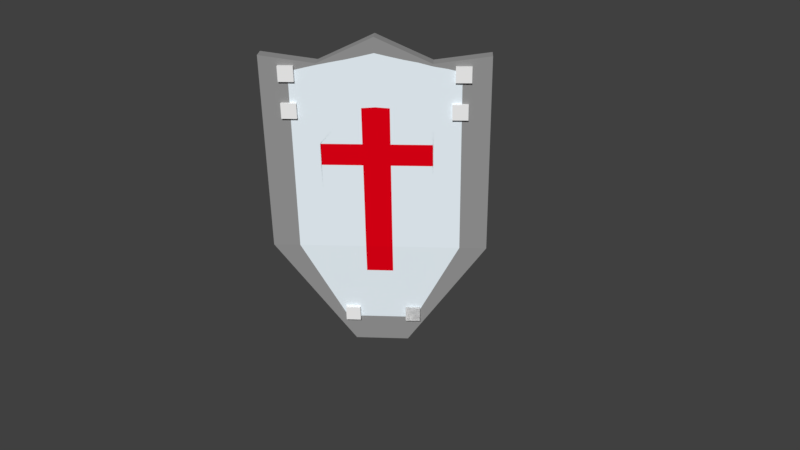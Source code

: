 # Source: TranTheNam_16022413.blend  (saved by Blender 2.79.0; exported with 4.5.12 LTS)
import bpy
from mathutils import Matrix  # noqa: F401  (used for matrix-valued properties, if any)

bpy.ops.wm.read_factory_settings(use_empty=True)
scene = bpy.context.scene
scene.name = 'Scene'

# ---- collections
col_collection_1 = bpy.data.collections.new('Collection 1'); scene.collection.children.link(col_collection_1)

# ---- materials (node trees are filled in below, after node groups)
mat_material = bpy.data.materials.new('Material')
mat_material.alpha_threshold = 0.0
mat_material.use_transparent_shadow = False
mat_material.diffuse_color = (0.307, 0.307, 0.307, 1.0)
mat_material.roughness = 0.5
mat_material.line_color = (0.0, 0.0, 0.0, 1.0)
mat_white_001 = bpy.data.materials.new('WHITE.001')
mat_white_001.alpha_threshold = 0.0
mat_white_001.use_transparent_shadow = False
mat_white_001.diffuse_color = (0.8571, 0.9414, 1.0, 1.0)
mat_white_001.specular_color = (0.6996, 0.7334, 0.8073)
mat_white_001.roughness = 0.5
mat_red = bpy.data.materials.new('RED')
mat_red.alpha_threshold = 0.0
mat_red.use_transparent_shadow = False
mat_red.specular_color = (0.0, 0.0, 0.0)
mat_red.roughness = 0.5
mat_material_002 = bpy.data.materials.new('Material.002')
mat_material_002.alpha_threshold = 0.0
mat_material_002.use_transparent_shadow = False
mat_material_002.diffuse_color = (0.8, 0.0, 0.007831, 1.0)
mat_material_002.roughness = 0.5
mat_material_005 = bpy.data.materials.new('Material.005')
mat_material_005.alpha_threshold = 0.0
mat_material_005.use_transparent_shadow = False
mat_material_005.diffuse_color = (0.9186, 0.9186, 0.9186, 1.0)
mat_material_005.roughness = 0.5

# ---- material node trees

# ---- world
world_world = bpy.data.worlds.new('World'); scene.world = world_world
world_world.color = (0.05088, 0.05088, 0.05088)
world_world.use_sun_shadow = False
world_world.sun_shadow_jitter_overblur = 0.0
world_world.cycles.sampling_method = 'MANUAL'

# ---- cameras
cam_camera = bpy.data.cameras.new('Camera')
cam_camera.clip_end = 100.0
cam_camera.lens = 35.0
cam_camera.sensor_width = 32.0
cam_camera.sensor_height = 18.0
cam_camera.ortho_scale = 7.314
cam_camera.dof.focus_distance = 0.0
cam_camera.dof.aperture_fstop = 128.0

# ---- meshes
me_cube = bpy.data.meshes.new('Cube')
me_cube.from_pydata([(0.2465, 0.2588, -1.36), (0.2465, -0.2588, -1.36), (-0.2465, -0.2588, -1.36), (-0.2465, 0.2588, -1.36), (0.9654, 1.014, 1.022), (0.9654, -1.014, 1.022), (-0.9654, -1.014, 1.022), (-0.9654, 1.014, 1.022), (0.2465, 1.071e-07, -1.36), (3.375e-08, 0.2588, -1.36), (0.9654, 1.014, 0.0), (-2.712e-08, -0.2588, -1.36), (0.9654, -1.014, 0.0), (-0.2465, 1.68e-07, -1.36), (-0.9654, -1.014, 0.0), (-0.9654, 1.014, 0.0), (0.9654, -4.768e-07, 1.154), (2.384e-07, 1.014, 1.022), (-5.364e-07, -1.014, 1.022), (-0.9654, 1.192e-07, 1.154), (1.788e-07, 1.014, 0.0), (-0.9654, 2.384e-07, 0.0), (-2.98e-07, -1.014, 0.0), (0.9654, -2.384e-07, 0.0), (-1.49e-07, -2.384e-07, 1.154), (3.316e-09, 1.375e-07, -1.36), (0.2465, -0.1294, -1.36), (-0.1232, 0.2588, -1.36), (0.9654, 1.014, 0.4827), (-0.1232, -0.2588, -1.36), (0.9654, -1.014, 0.4827), (-0.2465, 0.1294, -1.36), (-0.9654, -1.014, 0.4827), (-0.9654, 1.014, 0.4827), (0.9654, -0.5069, 0.9654), (-0.4827, 1.014, 1.022), (-0.4827, -1.014, 1.022), (-0.9654, 0.5069, 0.9654), (0.2465, 0.1294, -1.36), (0.1232, 0.2588, -1.36), (0.9654, 1.014, -0.4827), (0.1232, -0.2588, -1.36), (0.9654, -1.014, -0.4827), (-0.2465, -0.1294, -1.36), (-0.9654, -1.014, -0.4827), (-0.9654, 1.014, -0.4827), (0.9654, 0.5069, 0.9654), (0.4827, 1.014, 1.022), (0.4827, -1.014, 1.022), (-0.9654, -0.5069, 0.9654), (-0.4827, 1.014, 0.0), (0.4827, 1.014, 0.0), (2.086e-07, 1.014, 0.4827), (1.49e-07, 1.014, -0.4827), (-0.9654, 0.5069, 0.0), (-0.9654, -0.5069, 0.0), (-0.9654, 2.384e-07, -0.4827), (-0.9654, 1.788e-07, 0.4827), (-0.4827, -1.014, 0.0), (0.4827, -1.014, 0.0), (-2.086e-07, -1.014, -0.4827), (-4.172e-07, -1.014, 0.4827), (0.9654, -0.5069, 0.0), (0.9654, 0.5069, 0.0), (0.9654, -1.192e-07, -0.4827), (0.9654, -3.576e-07, 0.4827), (-3.427e-07, -0.5069, 0.9654), (4.47e-08, 0.5069, 0.9654), (0.4827, -3.576e-07, 1.154), (-0.4827, -5.96e-08, 1.154), (-0.1232, 1.528e-07, -1.36), (0.1232, 1.223e-07, -1.36), (1.853e-08, 0.1294, -1.36), (-1.19e-08, -0.1294, -1.36), (0.1232, -0.1294, -1.36), (0.1232, 0.1294, -1.36), (-0.1232, 0.1294, -1.36), (-0.4827, 0.5069, 0.9654), (0.4827, 0.5069, 0.9654), (0.4827, -0.5069, 0.9654), (0.9654, 0.5069, 0.4827), (0.9654, 0.5069, -0.4827), (0.9654, -0.5069, -0.4827), (0.4827, -1.014, 0.4827), (0.4827, -1.014, -0.4827), (-0.4827, -1.014, -0.4827), (-0.9654, -0.5069, 0.4827), (-0.9654, -0.5069, -0.4827), (-0.9654, 0.5069, -0.4827), (0.4827, 1.014, -0.4827), (0.4827, 1.014, 0.4827), (-0.4827, 1.014, 0.4827), (-0.4827, 1.014, -0.4827), (-0.9654, 0.5069, 0.4827), (-0.4827, -1.014, 0.4827), (0.9654, -0.5069, 0.4827), (-0.4827, -0.5069, 0.9654), (-0.1232, -0.1294, -1.36), (0.2465, -0.1941, -1.36), (-0.1848, 0.2588, -1.36), (0.9654, 1.014, 0.7523), (-0.1848, -0.2588, -1.36), (0.9654, -1.014, 0.7523), (-0.2465, 0.1941, -1.36), (-0.9654, -1.014, 0.7523), (-0.9654, 1.014, 0.7523), (0.9654, -0.7604, 0.9936), (-0.724, 1.014, 1.022), (-0.724, -1.014, 1.022), (-0.9654, 0.7604, 0.9936), (0.2465, 0.06471, -1.36), (0.06162, 0.2588, -1.36), (0.9654, 1.014, -0.2413), (0.06162, -0.2588, -1.36), (0.9654, -1.014, -0.2413), (-0.2465, -0.06471, -1.36), (-0.9654, -1.014, -0.2413), (-0.9654, 1.014, -0.2413), (0.9654, 0.2535, 1.059), (0.2413, 1.014, 1.022), (0.2413, -1.014, 1.022), (-0.9654, -0.2535, 1.059), (-0.724, 1.014, 0.0), (0.2413, 1.014, 0.0), (2.235e-07, 1.014, 0.7523), (1.639e-07, 1.014, -0.2413), (-0.9654, 0.7604, 0.0), (-0.9654, -0.2535, 0.0), (-0.6059, 2.032e-07, -0.9215), (-0.9654, 2.086e-07, 0.2413), (-0.724, -1.014, 0.0), (0.2413, -1.014, 0.0), (-1.179e-07, -0.6364, -0.9215), (-3.576e-07, -1.014, 0.2413), (0.9654, -0.7604, 0.0), (0.9654, 0.2535, 0.0), (0.6059, -6.053e-09, -0.9215), (0.9654, -2.98e-07, 0.2413), (-4.396e-07, -0.7604, 0.9936), (-5.215e-08, 0.2535, 1.059), (0.724, -4.172e-07, 1.154), (-0.2413, -1.49e-07, 1.154), (-0.1848, 1.604e-07, -1.36), (0.06162, 1.299e-07, -1.36), (2.614e-08, 0.1941, -1.36), (-4.293e-09, -0.06471, -1.36), (0.2465, -0.06471, -1.36), (-0.06162, 0.2588, -1.36), (0.9654, 1.014, 0.2413), (-0.06162, -0.2588, -1.36), (0.9654, -1.014, 0.2413), (-0.2465, 0.06471, -1.36), (-0.9654, -1.014, 0.2413), (-0.9654, 1.014, 0.2413), (0.9654, -0.2535, 1.059), (-0.2413, 1.014, 1.022), (-0.2413, -1.014, 1.022), (-0.9654, 0.2535, 1.059), (0.2465, 0.1941, -1.36), (0.1848, 0.2588, -1.36), (0.6059, 0.6364, -0.9215), (0.1848, -0.2588, -1.36), (0.6059, -0.6364, -0.9215), (-0.2465, -0.1941, -1.36), (-0.6059, -0.6364, -0.9215), (-0.6059, 0.6364, -0.9215), (0.9654, 0.7604, 0.9936), (0.724, 1.014, 1.022), (0.724, -1.014, 1.022), (-0.9654, -0.7604, 0.9936), (-0.2413, 1.014, 0.0), (0.724, 1.014, 0.0), (1.937e-07, 1.014, 0.2413), (9.138e-08, 0.6364, -0.9215), (-0.9654, 0.2535, 0.0), (-0.9654, -0.7604, 0.0), (-0.9654, 2.384e-07, -0.2413), (-0.9654, 1.49e-07, 0.8181), (-0.2413, -1.014, 0.0), (0.724, -1.014, 0.0), (-2.533e-07, -1.014, -0.2413), (-4.768e-07, -1.014, 0.7523), (0.9654, -0.2535, 0.0), (0.9654, 0.7604, 0.0), (0.9654, -1.788e-07, -0.2413), (0.9654, -4.172e-07, 0.8181), (-2.459e-07, -0.2535, 1.059), (1.416e-07, 0.7604, 0.9936), (0.2413, -2.98e-07, 1.154), (-0.724, 2.98e-08, 1.154), (-0.06162, 1.451e-07, -1.36), (0.1848, 1.147e-07, -1.36), (1.092e-08, 0.06471, -1.36), (-1.951e-08, -0.1941, -1.36), (0.06162, -0.1294, -1.36), (0.1848, -0.1294, -1.36), (0.1232, -0.06471, -1.36), (0.1232, -0.1941, -1.36), (0.06162, 0.1294, -1.36), (0.1848, 0.1294, -1.36), (0.1232, 0.1941, -1.36), (0.1232, 0.06471, -1.36), (-0.1848, 0.1294, -1.36), (-0.06162, 0.1294, -1.36), (-0.1232, 0.1941, -1.36), (-0.1232, 0.06471, -1.36), (-0.4827, 0.2535, 1.059), (-0.4827, 0.7604, 0.9936), (-0.2413, 0.5069, 0.9654), (-0.724, 0.5069, 0.9654), (0.4827, 0.2535, 1.059), (0.4827, 0.7604, 0.9936), (0.724, 0.5069, 0.9654), (0.2413, 0.5069, 0.9654), (0.4827, -0.7604, 0.9936), (0.4827, -0.2535, 1.059), (0.724, -0.5069, 0.9654), (0.2413, -0.5069, 0.9654), (0.9654, 0.2535, 0.4827), (0.9654, 0.7604, 0.4827), (0.9654, 0.5069, 0.2413), (0.9654, 0.5069, 0.724), (0.9654, 0.2535, -0.4827), (0.9654, 0.7604, -0.4827), (0.6059, 0.3182, -0.9215), (0.9654, 0.5069, -0.2413), (0.9654, -0.7604, -0.4827), (0.9654, -0.2535, -0.4827), (0.6059, -0.3182, -0.9215), (0.9654, -0.5069, -0.2413), (0.2413, -1.014, 0.4827), (0.724, -1.014, 0.4827), (0.4827, -1.014, 0.2413), (0.4827, -1.014, 0.7523), (0.2413, -1.014, -0.4827), (0.724, -1.014, -0.4827), (0.303, -0.6364, -0.9215), (0.4827, -1.014, -0.2413), (-0.724, -1.014, -0.4827), (-0.2413, -1.014, -0.4827), (-0.303, -0.6364, -0.9215), (-0.4827, -1.014, -0.2413), (-0.9654, -0.2535, 0.4827), (-0.9654, -0.7604, 0.4827), (-0.9654, -0.5069, 0.2413), (-0.9654, -0.5069, 0.724), (-0.9654, -0.2535, -0.4827), (-0.9654, -0.7604, -0.4827), (-0.6059, -0.3182, -0.9215), (-0.9654, -0.5069, -0.2413), (-0.9654, 0.7604, -0.4827), (-0.9654, 0.2535, -0.4827), (-0.6059, 0.3182, -0.9215), (-0.9654, 0.5069, -0.2413), (0.2413, 1.014, -0.4827), (0.724, 1.014, -0.4827), (0.4827, 1.014, -0.2413), (0.303, 0.6364, -0.9215), (0.2413, 1.014, 0.4827), (0.724, 1.014, 0.4827), (0.4827, 1.014, 0.7523), (0.4827, 1.014, 0.2413), (-0.724, 1.014, 0.4827), (-0.2413, 1.014, 0.4827), (-0.4827, 1.014, 0.7523), (-0.4827, 1.014, 0.2413), (-0.724, 1.014, -0.4827), (-0.2413, 1.014, -0.4827), (-0.4827, 1.014, -0.2413), (-0.303, 0.6364, -0.9215), (-0.9654, 0.7604, 0.4827), (-0.9654, 0.2535, 0.4827), (-0.9654, 0.5069, 0.2413), (-0.9654, 0.5069, 0.724), (-0.724, -1.014, 0.4827), (-0.2413, -1.014, 0.4827), (-0.4827, -1.014, 0.2413), (-0.4827, -1.014, 0.7523), (0.9654, -0.7604, 0.4827), (0.9654, -0.2535, 0.4827), (0.9654, -0.5069, 0.2413), (0.9654, -0.5069, 0.724), (-0.4827, -0.7604, 0.9936), (-0.4827, -0.2535, 1.059), (-0.2413, -0.5069, 0.9654), (-0.724, -0.5069, 0.9654), (-0.1848, -0.1294, -1.36), (-0.06162, -0.1294, -1.36), (-0.1232, -0.06471, -1.36), (-0.1232, -0.1941, -1.36), (-0.06162, -0.1941, -1.36), (-0.06162, -0.06471, -1.36), (-0.1848, -0.06471, -1.36), (-0.724, -0.2535, 1.059), (-0.2413, -0.2535, 1.059), (-0.2413, -0.7604, 0.9936), (0.9654, -0.2535, 0.7711), (0.9654, -0.2535, 0.2413), (0.9654, -0.7604, 0.2413), (-0.2413, -1.014, 0.7523), (-0.2413, -1.014, 0.2413), (-0.724, -1.014, 0.2413), (-0.9654, 0.2535, 0.7711), (-0.9654, 0.2535, 0.2413), (-0.9654, 0.7604, 0.2413), (-0.1515, 0.6364, -0.9215), (-0.2413, 1.014, -0.2413), (-0.724, 1.014, -0.2413), (-0.2413, 1.014, 0.2413), (-0.2413, 1.014, 0.7523), (-0.724, 1.014, 0.7523), (0.724, 1.014, 0.2413), (0.724, 1.014, 0.7523), (0.2413, 1.014, 0.7523), (0.4544, 0.6364, -0.9215), (0.724, 1.014, -0.2413), (0.2413, 1.014, -0.2413), (-0.9654, 0.2535, -0.2413), (-0.6059, 0.1591, -0.9215), (-0.6059, 0.4773, -0.9215), (-0.9654, -0.7604, -0.2413), (-0.6059, -0.4773, -0.9215), (-0.6059, -0.1591, -0.9215), (-0.9654, -0.7604, 0.7381), (-0.9654, -0.7604, 0.2413), (-0.9654, -0.2535, 0.2413), (-0.2413, -1.014, -0.2413), (-0.1515, -0.6364, -0.9215), (-0.4544, -0.6364, -0.9215), (0.724, -1.014, -0.2413), (0.4544, -0.6364, -0.9215), (0.1515, -0.6364, -0.9215), (0.724, -1.014, 0.7523), (0.724, -1.014, 0.2413), (0.2413, -1.014, 0.2413), (0.9654, -0.2535, -0.2413), (0.6059, -0.1591, -0.9215), (0.6059, -0.4773, -0.9215), (0.9654, 0.7604, -0.2413), (0.6059, 0.4773, -0.9215), (0.6059, 0.1591, -0.9215), (0.9654, 0.7604, 0.7381), (0.9654, 0.7604, 0.2413), (0.9654, 0.2535, 0.2413), (0.2413, -0.2535, 1.059), (0.724, -0.2535, 1.059), (0.724, -0.7604, 0.9936), (0.2413, 0.7604, 0.9936), (0.724, 0.7604, 0.9936), (0.724, 0.2535, 1.059), (-0.724, 0.7604, 0.9936), (-0.2413, 0.7604, 0.9936), (-0.2413, 0.2535, 1.059), (-0.06162, 0.06471, -1.36), (-0.06162, 0.1941, -1.36), (-0.1848, 0.1941, -1.36), (0.1848, 0.06471, -1.36), (0.1848, 0.1941, -1.36), (0.06162, 0.1941, -1.36), (0.1848, -0.1941, -1.36), (0.1848, -0.06471, -1.36), (0.06162, -0.06471, -1.36), (0.06162, -0.1941, -1.36), (0.06162, 0.06471, -1.36), (-0.1848, 0.06471, -1.36), (-0.724, 0.2535, 1.059), (0.2413, 0.2535, 1.059), (0.2413, -0.7604, 0.9936), (0.9654, 0.2535, 0.7711), (0.9654, 0.2535, -0.2413), (0.9654, -0.7604, -0.2413), (0.2413, -1.014, 0.7523), (0.2413, -1.014, -0.2413), (-0.724, -1.014, -0.2413), (-0.9654, -0.2535, 0.7711), (-0.9654, -0.2535, -0.2413), (-0.9654, 0.7604, -0.2413), (0.1515, 0.6364, -0.9215), (0.2413, 1.014, 0.2413), (-0.724, 1.014, 0.2413), (-0.4544, 0.6364, -0.9215), (-0.9654, 0.7604, 0.7381), (-0.724, -1.014, 0.7523), (0.9654, -0.7604, 0.7381), (-0.724, -0.7604, 0.9936), (-0.1848, -0.1941, -1.36), (0.2465, -0.2265, -1.36), (-0.2157, 0.2588, -1.36), (0.9654, 1.014, 0.887), (-0.2157, -0.2588, -1.36), (0.9654, -1.014, 0.887), (-0.2465, 0.2265, -1.36), (-0.9654, -1.014, 0.887), (-0.9654, 1.014, 0.887), (0.9654, -0.8871, 1.008), (-0.8447, 1.014, 1.022), (-0.8447, -1.014, 1.022), (-0.9654, 0.8871, 1.008), (0.2465, 0.03236, -1.36), (0.03081, 0.2588, -1.36), (0.9654, 1.014, -0.1207), (0.03081, -0.2588, -1.36), (0.9654, -1.014, -0.1207), (-0.2465, -0.03236, -1.36), (-0.9654, -1.014, -0.1207), (-0.9654, 1.014, -0.1207), (0.9654, 0.1267, 1.106), (0.1207, 1.014, 1.022), (0.1207, -1.014, 1.022), (-0.9654, -0.1267, 1.106), (-0.8447, 1.014, 0.0), (0.1207, 1.014, 0.0), (2.31e-07, 1.014, 0.887), (1.714e-07, 1.014, -0.1207), (-0.9654, 0.8871, 0.0), (-0.9654, -0.1267, 0.0), (-0.4262, 1.856e-07, -1.141), (-0.9654, 2.235e-07, 0.1207), (-0.8447, -1.014, 0.0), (0.1207, -1.014, 0.0), (-7.249e-08, -0.4476, -1.141), (-3.278e-07, -1.014, 0.1207), (0.9654, -0.8871, 0.0), (0.9654, 0.1267, 0.0), (0.4262, 5.052e-08, -1.141), (0.9654, -2.682e-07, 0.1207), (-4.88e-07, -0.8871, 1.008), (-1.006e-07, 0.1267, 1.106), (0.8447, -4.47e-07, 1.154), (-0.1207, -1.937e-07, 1.154), (-0.2157, 1.642e-07, -1.36), (0.03081, 1.337e-07, -1.36), (2.995e-08, 0.2265, -1.36), (-4.882e-10, -0.03236, -1.36), (0.2465, -0.09707, -1.36), (-0.09242, 0.2588, -1.36), (0.9654, 1.014, 0.362), (-0.09242, -0.2588, -1.36), (0.9654, -1.014, 0.362), (-0.2465, 0.09707, -1.36), (-0.9654, -1.014, 0.362), (-0.9654, 1.014, 0.362), (0.9654, -0.3802, 1.012), (-0.362, 1.014, 1.022), (-0.362, -1.014, 1.022), (-0.9654, 0.3802, 1.012), (0.2465, 0.1618, -1.36), (0.154, 0.2588, -1.36), (0.7856, 0.8251, -0.7021), (0.154, -0.2588, -1.36), (0.7856, -0.8251, -0.7021), (-0.2465, -0.1618, -1.36), (-0.7856, -0.8251, -0.7021), (-0.7856, 0.8251, -0.7021), (0.9654, 0.6337, 0.9795), (0.6034, 1.014, 1.022), (0.6034, -1.014, 1.022), (-0.9654, -0.6337, 0.9795), (-0.362, 1.014, 0.0), (0.6034, 1.014, 0.0), (2.012e-07, 1.014, 0.362), (1.202e-07, 0.8251, -0.7021), (-0.9654, 0.3802, 0.0), (-0.9654, -0.6337, 0.0), (-0.9654, 2.384e-07, -0.362), (-0.9654, -0.00019, 0.6459), (-0.362, -1.014, 0.0), (0.6034, -1.014, 0.0), (-2.31e-07, -1.014, -0.362), (-4.47e-07, -1.014, 0.6175), (0.9654, -0.3802, 0.0), (0.9654, 0.6337, 0.0), (0.9654, -1.49e-07, -0.362), (0.9654, -3.874e-07, 0.6504), (-2.943e-07, -0.3802, 1.012), (9.313e-08, 0.6337, 0.9795), (0.362, -3.278e-07, 1.154), (-0.6034, -1.49e-08, 1.154), (-0.09242, 1.49e-07, -1.36), (0.154, 1.185e-07, -1.36), (1.473e-08, 0.09707, -1.36), (-1.571e-08, -0.1618, -1.36), (0.03081, -0.1294, -1.36), (0.154, -0.1294, -1.36), (0.1232, -0.03236, -1.36), (0.1232, -0.1618, -1.36), (0.03081, 0.1294, -1.36), (0.154, 0.1294, -1.36), (0.1232, 0.2265, -1.36), (0.1232, 0.09707, -1.36), (-0.2157, 0.1294, -1.36), (-0.09242, 0.1294, -1.36), (-0.1232, 0.2265, -1.36), (-0.1232, 0.09707, -1.36), (-0.4827, 0.1267, 1.106), (-0.4827, 0.6337, 0.9795), (-0.1207, 0.5069, 0.9654), (-0.6034, 0.5069, 0.9654), (0.4827, 0.1267, 1.106), (0.4827, 0.6337, 0.9795), (0.8447, 0.5069, 0.9654), (0.362, 0.5069, 0.9654), (0.4827, -0.8871, 1.008), (0.4827, -0.3802, 1.012), (0.8447, -0.5069, 0.9654), (0.362, -0.5069, 0.9654), (0.9654, 0.1267, 0.4827), (0.9654, 0.6337, 0.4827), (0.9654, 0.5069, 0.1207), (0.9654, 0.5069, 0.6034), (0.9654, 0.1267, -0.4827), (0.9654, 0.6337, -0.4827), (0.4262, 0.2238, -1.141), (0.9654, 0.5069, -0.362), (0.9654, -0.8871, -0.4827), (0.9654, -0.3802, -0.4827), (0.4262, -0.2238, -1.141), (0.9654, -0.5069, -0.362), (0.1207, -1.014, 0.4827), (0.6034, -1.014, 0.4827), (0.4827, -1.014, 0.1207), (0.4827, -1.014, 0.6175), (0.1207, -1.014, -0.4827), (0.6034, -1.014, -0.4827), (0.2131, -0.4476, -1.141), (0.4827, -1.014, -0.362), (-0.8447, -1.014, -0.4827), (-0.362, -1.014, -0.4827), (-0.2131, -0.4476, -1.141), (-0.4827, -1.014, -0.362), (-0.9654, -0.1267, 0.4827), (-0.9654, -0.6337, 0.4827), (-0.9654, -0.5069, 0.1207), (-0.9654, -0.5069, 0.6034), (-0.9654, -0.1267, -0.4827), (-0.9654, -0.6337, -0.4827), (-0.4262, -0.2238, -1.141), (-0.9654, -0.5069, -0.362), (-0.9654, 0.8871, -0.4827), (-0.9654, 0.3802, -0.4827), (-0.4262, 0.2238, -1.141), (-0.9654, 0.5069, -0.362), (0.1207, 1.014, -0.4827), (0.6034, 1.014, -0.4827), (0.4827, 1.014, -0.1207), (0.3928, 0.8251, -0.7021), (0.1207, 1.014, 0.4827), (0.6034, 1.014, 0.4827), (0.4827, 1.014, 0.887), (0.4827, 1.014, 0.362), (-0.8447, 1.014, 0.4827), (-0.362, 1.014, 0.4827), (-0.4827, 1.014, 0.887), (-0.4827, 1.014, 0.362), (-0.8447, 1.014, -0.4827), (-0.362, 1.014, -0.4827), (-0.4827, 1.014, -0.1207), (-0.3928, 0.8251, -0.7021), (-0.9654, 0.8871, 0.4827), (-0.9654, 0.3802, 0.4827), (-0.9654, 0.5069, 0.195), (-0.9654, 0.5069, 0.6034), (-0.8447, -1.014, 0.4827), (-0.362, -1.014, 0.4827), (-0.4827, -1.014, 0.1207), (-0.4827, -1.014, 0.6175), (0.9654, -0.8871, 0.4827), (0.9654, -0.3802, 0.4827), (0.9654, -0.5069, 0.1207), (0.9654, -0.5069, 0.6034), (-0.4827, -0.8871, 1.008), (-0.4827, -0.3802, 1.012), (-0.1207, -0.5069, 0.9654), (-0.6034, -0.5069, 0.9654), (-0.2157, -0.1294, -1.36), (-0.09242, -0.1294, -1.36), (-0.1232, -0.03236, -1.36), (-0.1232, -0.1618, -1.36), (0.2465, -0.1618, -1.36), (-0.154, 0.2588, -1.36), (0.9654, 1.014, 0.6175), (-0.154, -0.2588, -1.36), (0.9654, -1.014, 0.6175), (-0.2465, 0.1618, -1.36), (-0.9654, -1.014, 0.6175), (-0.9654, 1.014, 0.6175), (0.9654, -0.6337, 0.9795), (-0.6034, 1.014, 1.022), (-0.6034, -1.014, 1.022), (-0.9654, 0.6337, 0.9795), (0.2465, 0.09707, -1.36), (0.09242, 0.2588, -1.36), (0.9654, 1.014, -0.362), (0.09242, -0.2588, -1.36), (0.9654, -1.014, -0.362), (-0.2465, -0.09707, -1.36), (-0.9654, -1.014, -0.362), (-0.9654, 1.014, -0.362), (0.9654, 0.3802, 1.012), (0.362, 1.014, 1.022), (0.362, -1.014, 1.022), (-0.9654, -0.3802, 1.012), (-0.6034, 1.014, 0.0), (0.362, 1.014, 0.0), (2.161e-07, 1.014, 0.6175), (1.565e-07, 1.014, -0.362), (-0.9654, 0.6337, 0.0), (-0.9654, -0.3802, 0.0), (-0.7856, 2.208e-07, -0.7021), (-0.9654, 1.937e-07, 0.362), (-0.6034, -1.014, 0.0), (0.362, -1.014, 0.0), (-1.632e-07, -0.8251, -0.7021), (-3.874e-07, -1.014, 0.362), (0.9654, -0.6337, 0.0), (0.9654, 0.3802, 0.0), (0.7856, -6.263e-08, -0.7021), (0.9654, -3.278e-07, 0.362), (-3.912e-07, -0.6337, 0.9795), (-3.725e-09, 0.3802, 1.012), (0.6034, -3.874e-07, 1.154), (-0.362, -1.043e-07, 1.154), (-0.154, 1.566e-07, -1.36), (0.09242, 1.261e-07, -1.36), (2.234e-08, 0.1618, -1.36), (-8.097e-09, -0.09707, -1.36), (0.2465, -0.03236, -1.36), (-0.03081, 0.2588, -1.36), (0.9654, 1.014, 0.1207), (-0.03081, -0.2588, -1.36), (0.9654, -1.014, 0.1207), (-0.2465, 0.03236, -1.36), (-0.9654, -1.014, 0.1207), (-0.9654, 1.014, 0.1207), (0.9654, -0.1267, 1.106), (-0.1207, 1.014, 1.022), (-0.1207, -1.014, 1.022), (-0.9654, 0.1267, 1.106), (0.2465, 0.2265, -1.36), (0.2157, 0.2588, -1.36), (0.4262, 0.4476, -1.141), (0.2157, -0.2588, -1.36), (0.4262, -0.4476, -1.141), (-0.2465, -0.2265, -1.36), (-0.4262, -0.4476, -1.141), (-0.4262, 0.4476, -1.141), (0.9654, 0.8871, 1.008), (0.8447, 1.014, 1.022), (0.8447, -1.014, 1.022), (-0.9654, -0.8871, 1.008), (-0.1207, 1.014, 0.0), (0.8447, 1.014, 0.0), (1.863e-07, 1.014, 0.1207), (6.257e-08, 0.4476, -1.141), (-0.9654, 0.1267, 0.0), (-0.9654, -0.8871, 0.0), (-0.9654, 2.384e-07, -0.1207), (-0.9654, 1.341e-07, 1.04), (-0.1207, -1.014, 0.0), (0.8447, -1.014, 0.0), (-2.757e-07, -1.014, -0.1207), (-5.066e-07, -1.014, 0.887), (0.9654, -0.1267, 0.0), (0.9654, 0.8871, 0.0), (0.9654, -2.086e-07, -0.1207), (0.9654, -4.47e-07, 0.9858), (-1.974e-07, -0.1267, 1.106), (1.9e-07, 0.8871, 1.008), (0.1207, -2.682e-07, 1.154), (-0.8447, 7.451e-08, 1.154), (-0.03081, 1.413e-07, -1.36), (0.2157, 1.109e-07, -1.36), (7.12e-09, 0.03236, -1.36), (-2.331e-08, -0.2265, -1.36), (0.09242, -0.1294, -1.36), (0.2157, -0.1294, -1.36), (0.1232, -0.09707, -1.36), (0.1232, -0.2265, -1.36), (0.09242, 0.1294, -1.36), (0.2157, 0.1294, -1.36), (0.1232, 0.1618, -1.36), (0.1232, 0.03236, -1.36), (-0.154, 0.1294, -1.36), (-0.03081, 0.1294, -1.36), (-0.1232, 0.1618, -1.36), (-0.1232, 0.03236, -1.36), (-0.4827, 0.3802, 1.012), (-0.4827, 0.8871, 1.008), (-0.362, 0.5069, 0.9654), (-0.8447, 0.5069, 0.9654), (0.4827, 0.3802, 1.012), (0.4827, 0.8871, 1.008), (0.6034, 0.5069, 0.9654), (0.1207, 0.5069, 0.9654), (0.4827, -0.6337, 0.9795), (0.4827, -0.1267, 1.106), (0.6034, -0.5069, 0.9654), (0.1207, -0.5069, 0.9654), (0.9654, 0.3802, 0.4827), (0.9654, 0.8871, 0.4827), (0.9654, 0.5069, 0.362), (0.9654, 0.5069, 0.8447), (0.9654, 0.3802, -0.4827), (0.9654, 0.8871, -0.4827), (0.7856, 0.4126, -0.7021), (0.9654, 0.5069, -0.1207), (0.9654, -0.6337, -0.4827), (0.9654, -0.1267, -0.4827), (0.7856, -0.4126, -0.7021), (0.9654, -0.5069, -0.1207), (0.362, -1.014, 0.4827), (0.8447, -1.014, 0.4827), (0.4827, -1.014, 0.362), (0.4827, -1.014, 0.887), (0.362, -1.014, -0.4827), (0.8447, -1.014, -0.4827), (0.3928, -0.8251, -0.7021), (0.4827, -1.014, -0.1207), (-0.6034, -1.014, -0.4827), (-0.1207, -1.014, -0.4827), (-0.3928, -0.8251, -0.7021), (-0.4827, -1.014, -0.1207), (-0.9654, -0.3802, 0.4827), (-0.9654, -0.8871, 0.4827), (-0.9654, -0.5069, 0.362), (-0.9654, -0.5069, 0.9472), (-0.9654, -0.3802, -0.4827), (-0.9654, -0.8871, -0.4827), (-0.7856, -0.4126, -0.7021), (-0.9654, -0.5069, -0.1207), (-0.9654, 0.6337, -0.4827), (-0.9654, 0.1267, -0.4827), (-0.7856, 0.4126, -0.7021), (-0.9654, 0.5069, -0.1207), (0.362, 1.014, -0.4827), (0.8447, 1.014, -0.4827), (0.4827, 1.014, -0.362), (0.2131, 0.4476, -1.141), (0.362, 1.014, 0.4827), (0.8447, 1.014, 0.4827), (0.4827, 1.014, 0.6175), (0.4827, 1.014, 0.1207), (-0.6034, 1.014, 0.4827), (-0.1207, 1.014, 0.4827), (-0.4827, 1.014, 0.6175), (-0.4827, 1.014, 0.1207), (-0.6034, 1.014, -0.4827), (-0.1207, 1.014, -0.4827), (-0.4827, 1.014, -0.362), (-0.2131, 0.4476, -1.141), (-0.9654, 0.6337, 0.4827), (-0.9654, 0.1267, 0.4827), (-0.9654, 0.5069, 0.362), (-0.9654, 0.5069, 0.9536), (-0.6034, -1.014, 0.4827), (-0.1207, -1.014, 0.4827), (-0.4827, -1.014, 0.362), (-0.4827, -1.014, 0.887), (0.9654, -0.6337, 0.4827), (0.9654, -0.1267, 0.4827), (0.9654, -0.5069, 0.362), (0.9654, -0.5069, 0.8447), (-0.4827, -0.6337, 0.9795), (-0.4827, -0.1267, 1.106), (-0.362, -0.5069, 0.9654), (-0.8447, -0.5069, 0.9654), (-0.154, -0.1294, -1.36), (-0.03081, -0.1294, -1.36), (-0.1232, -0.09707, -1.36), (-0.1232, -0.2265, -1.36), (-0.09242, -0.1941, -1.36), (-0.03081, -0.1941, -1.36), (-0.06162, -0.1618, -1.36), (-0.06162, -0.2265, -1.36), (-0.09242, -0.06471, -1.36), (-0.03081, -0.06471, -1.36), (-0.06162, -0.03236, -1.36), (-0.06162, -0.09707, -1.36), (-0.2157, -0.06471, -1.36), (-0.154, -0.06471, -1.36), (-0.1848, -0.03236, -1.36), (-0.1848, -0.09707, -1.36), (-0.724, -0.3802, 1.012), (-0.724, -0.1267, 1.106), (-0.6034, -0.2535, 1.059), (-0.8447, -0.2535, 1.059), (-0.2413, -0.3802, 1.012), (-0.2413, -0.1267, 1.106), (-0.1207, -0.2535, 1.059), (-0.362, -0.2535, 1.059), (-0.2413, -0.8871, 1.008), (-0.2413, -0.6337, 0.9795), (-0.1207, -0.7604, 0.9936), (-0.362, -0.7604, 0.9936), (0.9654, -0.3802, 0.7475), (0.9654, -0.1267, 0.7946), (0.9654, -0.2535, 0.6269), (0.9654, -0.2535, 0.9152), (0.9654, -0.3802, 0.2413), (0.9654, -0.1267, 0.2413), (0.9654, -0.2535, 0.1207), (0.9654, -0.2535, 0.362), (0.9654, -0.8871, 0.2413), (0.9654, -0.6337, 0.2413), (0.9654, -0.7604, 0.1207), (0.9654, -0.7604, 0.362), (-0.362, -1.014, 0.7523), (-0.1207, -1.014, 0.7523), (-0.2413, -1.014, 0.6175), (-0.2413, -1.014, 0.887), (-0.362, -1.014, 0.2413), (-0.1207, -1.014, 0.2413), (-0.2413, -1.014, 0.1207), (-0.2413, -1.014, 0.362), (-0.8447, -1.014, 0.2413), (-0.6034, -1.014, 0.2413), (-0.724, -1.014, 0.1207), (-0.724, -1.014, 0.362), (-0.9654, 0.3802, 0.7475), (-0.9654, 0.1267, 0.7946), (-0.9654, 0.2535, 0.6269), (-0.9654, 0.2535, 0.9932), (-0.9654, 0.5104, 0.2413), (-0.9654, 0.1267, 0.2413), (-0.9654, 0.2535, 0.195), (-0.9654, 0.2535, 0.362), (-0.9654, 0.8871, 0.2413), (-0.9654, 0.6337, 0.2413), (-0.9654, 0.7604, 0.1207), (-0.9654, 0.7604, 0.362), (-0.2272, 0.6364, -0.9215), (-0.07574, 0.6364, -0.9215), (-0.1964, 0.8251, -0.7021), (-0.1065, 0.4476, -1.141), (-0.362, 1.014, -0.2413), (-0.1207, 1.014, -0.2413), (-0.2413, 1.014, -0.1207), (-0.2413, 1.014, -0.362), (-0.8447, 1.014, -0.2413), (-0.6034, 1.014, -0.2413), (-0.724, 1.014, -0.1207), (-0.724, 1.014, -0.362), (-0.362, 1.014, 0.2413), (-0.1207, 1.014, 0.2413), (-0.2413, 1.014, 0.362), (-0.2413, 1.014, 0.1207), (-0.362, 1.014, 0.7523), (-0.1207, 1.014, 0.7523), (-0.2413, 1.014, 0.887), (-0.2413, 1.014, 0.6175), (-0.8447, 1.014, 0.7523), (-0.6034, 1.014, 0.7523), (-0.724, 1.014, 0.887), (-0.724, 1.014, 0.6175), (0.6034, 1.014, 0.2413), (0.8447, 1.014, 0.2413), (0.724, 1.014, 0.362), (0.724, 1.014, 0.1207), (0.6034, 1.014, 0.7523), (0.8447, 1.014, 0.7523), (0.724, 1.014, 0.887), (0.724, 1.014, 0.6175), (0.1207, 1.014, 0.7523), (0.362, 1.014, 0.7523), (0.2413, 1.014, 0.887), (0.2413, 1.014, 0.6175), (0.3787, 0.6364, -0.9215), (0.5302, 0.6364, -0.9215), (0.5892, 0.8251, -0.7021), (0.3196, 0.4476, -1.141), (0.6034, 1.014, -0.2413), (0.8447, 1.014, -0.2413), (0.724, 1.014, -0.1207), (0.724, 1.014, -0.362), (0.1207, 1.014, -0.2413), (0.362, 1.014, -0.2413), (0.2413, 1.014, -0.1207), (0.2413, 1.014, -0.362), (-0.9654, 0.3802, -0.2413), (-0.9654, 0.1267, -0.2413), (-0.9654, 0.2535, -0.362), (-0.9654, 0.2535, -0.1207), (-0.6059, 0.2386, -0.9215), (-0.6059, 0.07955, -0.9215), (-0.4262, 0.1119, -1.141), (-0.7856, 0.2063, -0.7021), (-0.6059, 0.5568, -0.9215), (-0.6059, 0.3977, -0.9215), (-0.4262, 0.3357, -1.141), (-0.7856, 0.6188, -0.7021), (-0.9654, -0.6337, -0.2413), (-0.9654, -0.8871, -0.2413), (-0.9654, -0.7604, -0.362), (-0.9654, -0.7604, -0.1207), (-0.6059, -0.3977, -0.9215), (-0.6059, -0.5568, -0.9215), (-0.4262, -0.3357, -1.141), (-0.7856, -0.6188, -0.7021), (-0.6059, -0.07955, -0.9215), (-0.6059, -0.2386, -0.9215), (-0.4262, -0.1119, -1.141), (-0.7856, -0.2063, -0.7021), (-0.9654, -0.6337, 0.7311), (-0.9654, -0.8871, 0.7452), (-0.9654, -0.7604, 0.6104), (-0.9654, -0.7604, 0.9054), (-0.9654, -0.6337, 0.2413), (-0.9654, -0.8871, 0.2413), (-0.9654, -0.7604, 0.1207), (-0.9654, -0.7604, 0.362), (-0.9654, -0.1267, 0.2413), (-0.9654, -0.5106, 0.2413), (-0.9654, -0.2535, 0.195), (-0.9654, -0.2535, 0.362), (-0.362, -1.014, -0.2413), (-0.1207, -1.014, -0.2413), (-0.2413, -1.014, -0.362), (-0.2413, -1.014, -0.1207), (-0.2272, -0.6364, -0.9215), (-0.07574, -0.6364, -0.9215), (-0.1065, -0.4476, -1.141), (-0.1964, -0.8251, -0.7021), (-0.5302, -0.6364, -0.9215), (-0.3787, -0.6364, -0.9215), (-0.3196, -0.4476, -1.141), (-0.5892, -0.8251, -0.7021), (0.6034, -1.014, -0.2413), (0.8447, -1.014, -0.2413), (0.724, -1.014, -0.362), (0.724, -1.014, -0.1207), (0.3787, -0.6364, -0.9215), (0.5302, -0.6364, -0.9215), (0.3196, -0.4476, -1.141), (0.5892, -0.8251, -0.7021), (0.07574, -0.6364, -0.9215), (0.2272, -0.6364, -0.9215), (0.1065, -0.4476, -1.141), (0.1964, -0.8251, -0.7021), (0.6034, -1.014, 0.7523), (0.8447, -1.014, 0.7523), (0.724, -1.014, 0.6175), (0.724, -1.014, 0.887), (0.6034, -1.014, 0.2413), (0.8447, -1.014, 0.2413), (0.724, -1.014, 0.1207), (0.724, -1.014, 0.362), (0.1207, -1.014, 0.2413), (0.362, -1.014, 0.2413), (0.2413, -1.014, 0.1207), (0.2413, -1.014, 0.362), (0.9654, -0.3802, -0.2413), (0.9654, -0.1267, -0.2413), (0.9654, -0.2535, -0.362), (0.9654, -0.2535, -0.1207), (0.6059, -0.2386, -0.9215), (0.6059, -0.07955, -0.9215), (0.4262, -0.1119, -1.141), (0.7856, -0.2063, -0.7021), (0.6059, -0.5568, -0.9215), (0.6059, -0.3977, -0.9215), (0.4262, -0.3357, -1.141), (0.7856, -0.6188, -0.7021), (0.9654, 0.6337, -0.2413), (0.9654, 0.8871, -0.2413), (0.9654, 0.7604, -0.362), (0.9654, 0.7604, -0.1207), (0.6059, 0.3977, -0.9215), (0.6059, 0.5568, -0.9215), (0.4262, 0.3357, -1.141), (0.7856, 0.6188, -0.7021), (0.6059, 0.07955, -0.9215), (0.6059, 0.2386, -0.9215), (0.4262, 0.1119, -1.141), (0.7856, 0.2063, -0.7021), (0.9654, 0.6337, 0.7311), (0.9654, 0.8871, 0.7452), (0.9654, 0.7604, 0.6104), (0.9654, 0.7604, 0.8659), (0.9654, 0.6337, 0.2413), (0.9654, 0.8871, 0.2413), (0.9654, 0.7604, 0.1207), (0.9654, 0.7604, 0.362), (0.9654, 0.1267, 0.2413), (0.9654, 0.3802, 0.2413), (0.9654, 0.2535, 0.1207), (0.9654, 0.2535, 0.362), (0.2413, -0.3802, 1.012), (0.2413, -0.1267, 1.106), (0.362, -0.2535, 1.059), (0.1207, -0.2535, 1.059), (0.724, -0.3802, 1.012), (0.724, -0.1267, 1.106), (0.8447, -0.2535, 1.059), (0.6034, -0.2535, 1.059), (0.724, -0.8871, 1.008), (0.724, -0.6337, 0.9795), (0.8447, -0.7604, 0.9936), (0.6034, -0.7604, 0.9936), (0.2413, 0.6337, 0.9795), (0.2413, 0.8871, 1.008), (0.362, 0.7604, 0.9936), (0.1207, 0.7604, 0.9936), (0.724, 0.6337, 0.9795), (0.724, 0.8871, 1.008), (0.8447, 0.7604, 0.9936), (0.6034, 0.7604, 0.9936), (0.724, 0.1267, 1.106), (0.724, 0.3802, 1.012), (0.8447, 0.2535, 1.059), (0.6034, 0.2535, 1.059), (-0.724, 0.6337, 0.9795), (-0.724, 0.8871, 1.008), (-0.6034, 0.7604, 0.9936), (-0.8447, 0.7604, 0.9936), (-0.2413, 0.6337, 0.9795), (-0.2413, 0.8871, 1.008), (-0.1207, 0.7604, 0.9936), (-0.362, 0.7604, 0.9936), (-0.2413, 0.1267, 1.106), (-0.2413, 0.3802, 1.012), (-0.1207, 0.2535, 1.059), (-0.362, 0.2535, 1.059), (-0.09242, 0.06471, -1.36), (-0.03081, 0.06471, -1.36), (-0.06162, 0.09707, -1.36), (-0.06162, 0.03236, -1.36), (-0.09242, 0.1941, -1.36), (-0.03081, 0.1941, -1.36), (-0.06162, 0.2265, -1.36), (-0.06162, 0.1618, -1.36), (-0.2157, 0.1941, -1.36), (-0.154, 0.1941, -1.36), (-0.1848, 0.2265, -1.36), (-0.1848, 0.1618, -1.36), (0.154, 0.06471, -1.36), (0.2157, 0.06471, -1.36), (0.1848, 0.09707, -1.36), (0.1848, 0.03236, -1.36), (0.154, 0.1941, -1.36), (0.2157, 0.1941, -1.36), (0.1848, 0.2265, -1.36), (0.1848, 0.1618, -1.36), (0.03081, 0.1941, -1.36), (0.09242, 0.1941, -1.36), (0.06162, 0.2265, -1.36), (0.06162, 0.1618, -1.36), (0.154, -0.1941, -1.36), (0.2157, -0.1941, -1.36), (0.1848, -0.1618, -1.36), (0.1848, -0.2265, -1.36), (0.154, -0.06471, -1.36), (0.2157, -0.06471, -1.36), (0.1848, -0.03236, -1.36), (0.1848, -0.09707, -1.36), (0.03081, -0.06471, -1.36), (0.09242, -0.06471, -1.36), (0.06162, -0.03236, -1.36), (0.06162, -0.09707, -1.36), (0.03081, -0.1941, -1.36), (0.09242, -0.1941, -1.36), (0.06162, -0.1618, -1.36), (0.06162, -0.2265, -1.36), (0.03081, 0.06471, -1.36), (0.09242, 0.06471, -1.36), (0.06162, 0.09707, -1.36), (0.06162, 0.03236, -1.36), (-0.2157, 0.06471, -1.36), (-0.154, 0.06471, -1.36), (-0.1848, 0.09707, -1.36), (-0.1848, 0.03236, -1.36), (-0.724, 0.1267, 1.106), (-0.724, 0.3802, 1.012), (-0.6034, 0.2535, 1.059), (-0.8447, 0.2535, 1.059), (0.2413, 0.1267, 1.106), (0.2413, 0.3802, 1.012), (0.362, 0.2535, 1.059), (0.1207, 0.2535, 1.059), (0.2413, -0.8871, 1.008), (0.2413, -0.6337, 0.9795), (0.362, -0.7604, 0.9936), (0.1207, -0.7604, 0.9936), (0.9654, 0.1267, 0.7946), (0.9654, 0.3802, 0.7475), (0.9654, 0.2535, 0.6269), (0.9654, 0.2535, 0.9152), (0.9654, 0.1267, -0.2413), (0.9654, 0.3802, -0.2413), (0.9654, 0.2535, -0.362), (0.9654, 0.2535, -0.1207), (0.9654, -0.8871, -0.2413), (0.9654, -0.6337, -0.2413), (0.9654, -0.7604, -0.362), (0.9654, -0.7604, -0.1207), (0.1207, -1.014, 0.7523), (0.362, -1.014, 0.7523), (0.2413, -1.014, 0.6175), (0.2413, -1.014, 0.887), (0.1207, -1.014, -0.2413), (0.362, -1.014, -0.2413), (0.2413, -1.014, -0.362), (0.2413, -1.014, -0.1207), (-0.8447, -1.014, -0.2413), (-0.6034, -1.014, -0.2413), (-0.724, -1.014, -0.362), (-0.724, -1.014, -0.1207), (-0.9654, -0.1267, 0.7946), (-0.9654, -0.3802, 0.7475), (-0.9654, -0.2535, 0.6269), (-0.9654, -0.2535, 0.9932), (-0.9654, -0.1267, -0.2413), (-0.9654, -0.3802, -0.2413), (-0.9654, -0.2535, -0.362), (-0.9654, -0.2535, -0.1207), (-0.9654, 0.8871, -0.2413), (-0.9654, 0.6337, -0.2413), (-0.9654, 0.7604, -0.362), (-0.9654, 0.7604, -0.1207), (0.07574, 0.6364, -0.9215), (0.2272, 0.6364, -0.9215), (0.1964, 0.8251, -0.7021), (0.1065, 0.4476, -1.141), (0.1207, 1.014, 0.2413), (0.362, 1.014, 0.2413), (0.2413, 1.014, 0.362), (0.2413, 1.014, 0.1207), (-0.8447, 1.014, 0.2413), (-0.6034, 1.014, 0.2413), (-0.724, 1.014, 0.362), (-0.724, 1.014, 0.1207), (-0.5302, 0.6364, -0.9215), (-0.3787, 0.6364, -0.9215), (-0.5892, 0.8251, -0.7021), (-0.3196, 0.4476, -1.141), (-0.9654, 0.8871, 0.7452), (-0.9654, 0.6337, 0.7311), (-0.9654, 0.7604, 0.6104), (-0.9654, 0.7604, 0.9054), (-0.8447, -1.014, 0.7523), (-0.6034, -1.014, 0.7523), (-0.724, -1.014, 0.6175), (-0.724, -1.014, 0.887), (0.9654, -0.8871, 0.7452), (0.9654, -0.6337, 0.7311), (0.9654, -0.7604, 0.6104), (0.9654, -0.7604, 0.8659), (-0.724, -0.8871, 1.008), (-0.724, -0.6337, 0.9795), (-0.6034, -0.7604, 0.9936), (-0.8447, -0.7604, 0.9936), (-0.2157, -0.1941, -1.36), (-0.154, -0.1941, -1.36), (-0.1848, -0.1618, -1.36), (-0.1848, -0.2265, -1.36), (-0.154, -0.2265, -1.36), (-0.154, -0.1618, -1.36), (-0.2157, -0.1618, -1.36), (-0.8447, -0.6337, 0.9795), (-0.6034, -0.6337, 0.9795), (-0.6034, -0.8871, 1.008), (0.9654, -0.6337, 0.8553), (0.9654, -0.6337, 0.6069), (0.9654, -0.8871, 0.6139), (-0.6034, -1.014, 0.887), (-0.6034, -1.014, 0.6175), (-0.8447, -1.014, 0.6175), (-0.9654, 0.6337, 0.9303), (-0.9654, 0.6337, 0.6069), (-0.9654, 0.8871, 0.6139), (-0.2664, 0.4476, -1.141), (-0.491, 0.8251, -0.7021), (-0.6874, 0.8251, -0.7021), (-0.6034, 1.014, 0.1207), (-0.6034, 1.014, 0.362), (-0.8447, 1.014, 0.362), (0.362, 1.014, 0.1207), (0.362, 1.014, 0.362), (0.1207, 1.014, 0.362), (0.1598, 0.4476, -1.141), (0.2946, 0.8251, -0.7021), (0.0982, 0.8251, -0.7021), (-0.9654, 0.6337, -0.1207), (-0.9654, 0.6337, -0.362), (-0.9654, 0.8871, -0.362), (-0.9654, -0.3802, -0.1207), (-0.9654, -0.3802, -0.362), (-0.9654, -0.1267, -0.362), (-0.9654, -0.3802, 0.9741), (-0.9654, -0.3802, 0.6151), (-0.9654, -0.1267, 0.6386), (-0.6034, -1.014, -0.1207), (-0.6034, -1.014, -0.362), (-0.8447, -1.014, -0.362), (0.362, -1.014, -0.1207), (0.362, -1.014, -0.362), (0.1207, -1.014, -0.362), (0.362, -1.014, 0.887), (0.362, -1.014, 0.6175), (0.1207, -1.014, 0.6175), (0.9654, -0.6337, -0.1207), (0.9654, -0.6337, -0.362), (0.9654, -0.8871, -0.362), (0.9654, 0.3802, -0.1207), (0.9654, 0.3802, -0.362), (0.9654, 0.1267, -0.362), (0.9654, 0.3802, 0.88), (0.9654, 0.3802, 0.6151), (0.9654, 0.1267, 0.6386), (0.1207, -0.6337, 0.9795), (0.362, -0.6337, 0.9795), (0.362, -0.8871, 1.008), (0.1207, 0.3802, 1.012), (0.362, 0.3802, 1.012), (0.362, 0.1267, 1.106), (-0.8447, 0.3802, 1.012), (-0.6034, 0.3802, 1.012), (-0.6034, 0.1267, 1.106), (-0.154, 0.03236, -1.36), (-0.154, 0.09707, -1.36), (-0.2157, 0.09707, -1.36), (0.09242, 0.03236, -1.36), (0.09242, 0.09707, -1.36), (0.03081, 0.09707, -1.36), (0.09242, -0.2265, -1.36), (0.09242, -0.1618, -1.36), (0.03081, -0.1618, -1.36), (0.09242, -0.09707, -1.36), (0.09242, -0.03236, -1.36), (0.03081, -0.03236, -1.36), (0.2157, -0.09707, -1.36), (0.2157, -0.03236, -1.36), (0.154, -0.03236, -1.36), (0.2157, -0.2265, -1.36), (0.2157, -0.1618, -1.36), (0.154, -0.1618, -1.36), (0.09242, 0.1618, -1.36), (0.09242, 0.2265, -1.36), (0.03081, 0.2265, -1.36), (0.2157, 0.1618, -1.36), (0.2157, 0.2265, -1.36), (0.154, 0.2265, -1.36), (0.2157, 0.03236, -1.36), (0.2157, 0.09707, -1.36), (0.154, 0.09707, -1.36), (-0.154, 0.1618, -1.36), (-0.154, 0.2265, -1.36), (-0.2157, 0.2265, -1.36), (-0.03081, 0.1618, -1.36), (-0.03081, 0.2265, -1.36), (-0.09242, 0.2265, -1.36), (-0.03081, 0.03236, -1.36), (-0.03081, 0.09707, -1.36), (-0.09242, 0.09707, -1.36), (-0.362, 0.3802, 1.012), (-0.1207, 0.3802, 1.012), (-0.1207, 0.1267, 1.106), (-0.362, 0.8871, 1.008), (-0.1207, 0.8871, 1.008), (-0.1207, 0.6337, 0.9795), (-0.8447, 0.8871, 1.008), (-0.6034, 0.8871, 1.008), (-0.6034, 0.6337, 0.9795), (0.6034, 0.3802, 1.012), (0.8447, 0.3802, 1.012), (0.8447, 0.1267, 1.106), (0.6034, 0.8871, 1.008), (0.8447, 0.8871, 1.008), (0.8447, 0.6337, 0.9795), (0.1207, 0.8871, 1.008), (0.362, 0.8871, 1.008), (0.362, 0.6337, 0.9795), (0.6034, -0.6337, 0.9795), (0.8447, -0.6337, 0.9795), (0.8447, -0.8871, 1.008), (0.6034, -0.1267, 1.106), (0.8447, -0.1267, 1.106), (0.8447, -0.3802, 1.012), (0.1207, -0.1267, 1.106), (0.362, -0.1267, 1.106), (0.362, -0.3802, 1.012), (0.9654, 0.3802, 0.362), (0.9654, 0.3802, 0.1207), (0.9654, 0.1267, 0.1207), (0.9654, 0.8871, 0.362), (0.9654, 0.8871, 0.1207), (0.9654, 0.6337, 0.1207), (0.9654, 0.8871, 0.8765), (0.9654, 0.8871, 0.6139), (0.9654, 0.6337, 0.6069), (0.7856, 0.3094, -0.7021), (0.4262, 0.1679, -1.141), (0.4262, 0.05595, -1.141), (0.7856, 0.722, -0.7021), (0.4262, 0.3917, -1.141), (0.4262, 0.2798, -1.141), (0.9654, 0.8871, -0.1207), (0.9654, 0.8871, -0.362), (0.9654, 0.6337, -0.362), (0.7856, -0.5157, -0.7021), (0.4262, -0.2798, -1.141), (0.4262, -0.3917, -1.141), (0.7856, -0.1031, -0.7021), (0.4262, -0.05595, -1.141), (0.4262, -0.1679, -1.141), (0.9654, -0.1267, -0.1207), (0.9654, -0.1267, -0.362), (0.9654, -0.3802, -0.362), (0.362, -1.014, 0.362), (0.362, -1.014, 0.1207), (0.1207, -1.014, 0.1207), (0.8447, -1.014, 0.362), (0.8447, -1.014, 0.1207), (0.6034, -1.014, 0.1207), (0.8447, -1.014, 0.887), (0.8447, -1.014, 0.6175), (0.6034, -1.014, 0.6175), (0.2946, -0.8251, -0.7021), (0.1598, -0.4476, -1.141), (0.05327, -0.4476, -1.141), (0.6874, -0.8251, -0.7021), (0.3729, -0.4476, -1.141), (0.2664, -0.4476, -1.141), (0.8447, -1.014, -0.1207), (0.8447, -1.014, -0.362), (0.6034, -1.014, -0.362), (-0.491, -0.8251, -0.7021), (-0.2664, -0.4476, -1.141), (-0.3729, -0.4476, -1.141), (-0.0982, -0.8251, -0.7021), (-0.05327, -0.4476, -1.141), (-0.1598, -0.4476, -1.141), (-0.1207, -1.014, -0.1207), (-0.1207, -1.014, -0.362), (-0.362, -1.014, -0.362), (-0.9654, -0.5106, 0.362), (-0.9654, -0.5106, 0.195), (-0.9654, -0.1267, 0.195), (-0.9654, -0.8871, 0.362), (-0.9654, -0.8871, 0.1207), (-0.9654, -0.6337, 0.1207), (-0.9654, -0.8871, 0.8765), (-0.9654, -0.8871, 0.6139), (-0.9654, -0.6337, 0.6069), (-0.7856, -0.3094, -0.7021), (-0.4262, -0.1679, -1.141), (-0.4262, -0.05595, -1.141), (-0.7856, -0.722, -0.7021), (-0.4262, -0.3917, -1.141), (-0.4262, -0.2798, -1.141), (-0.9654, -0.8871, -0.1207), (-0.9654, -0.8871, -0.362), (-0.9654, -0.6337, -0.362), (-0.7856, 0.5157, -0.7021), (-0.4262, 0.2798, -1.141), (-0.4262, 0.3917, -1.141), (-0.7856, 0.1264, -0.7021), (-0.4262, 0.05595, -1.141), (-0.4262, 0.1679, -1.141), (-0.9654, 0.1267, -0.1207), (-0.9654, 0.1267, -0.362), (-0.9654, 0.3802, -0.362), (0.362, 1.014, -0.362), (0.362, 1.014, -0.1207), (0.1207, 1.014, -0.1207), (0.8447, 1.014, -0.362), (0.8447, 1.014, -0.1207), (0.6034, 1.014, -0.1207), (0.3729, 0.4476, -1.141), (0.6874, 0.8251, -0.7021), (0.491, 0.8251, -0.7021), (0.362, 1.014, 0.6175), (0.362, 1.014, 0.887), (0.1207, 1.014, 0.887), (0.8447, 1.014, 0.6175), (0.8447, 1.014, 0.887), (0.6034, 1.014, 0.887), (0.8447, 1.014, 0.1207), (0.8447, 1.014, 0.362), (0.6034, 1.014, 0.362), (-0.6034, 1.014, 0.6175), (-0.6034, 1.014, 0.887), (-0.8447, 1.014, 0.887), (-0.1207, 1.014, 0.6175), (-0.1207, 1.014, 0.887), (-0.362, 1.014, 0.887), (-0.1207, 1.014, 0.1207), (-0.1207, 1.014, 0.362), (-0.362, 1.014, 0.362), (-0.6034, 1.014, -0.362), (-0.6034, 1.014, -0.1207), (-0.8447, 1.014, -0.1207), (-0.1207, 1.014, -0.362), (-0.1207, 1.014, -0.1207), (-0.362, 1.014, -0.1207), (-0.05327, 0.4476, -1.141), (-0.0982, 0.8251, -0.7021), (-0.2946, 0.8251, -0.7021), (-0.9654, 0.6337, 0.362), (-0.9654, 0.6337, 0.1207), (-0.9654, 0.8871, 0.1207), (-0.9654, 0.1267, 0.362), (-0.9654, 0.1267, 0.195), (-0.9654, 0.5104, 0.195), (-0.9654, 0.1267, 1.016), (-0.9654, 0.1267, 0.6386), (-0.9654, 0.3802, 0.6151), (-0.6034, -1.014, 0.362), (-0.6034, -1.014, 0.1207), (-0.8447, -1.014, 0.1207), (-0.1207, -1.014, 0.362), (-0.1207, -1.014, 0.1207), (-0.362, -1.014, 0.1207), (-0.1207, -1.014, 0.887), (-0.1207, -1.014, 0.6175), (-0.362, -1.014, 0.6175), (0.9654, -0.6337, 0.362), (0.9654, -0.6337, 0.1207), (0.9654, -0.8871, 0.1207), (0.9654, -0.1267, 0.362), (0.9654, -0.1267, 0.1207), (0.9654, -0.3802, 0.1207), (0.9654, -0.1267, 0.9505), (0.9654, -0.1267, 0.6386), (0.9654, -0.3802, 0.6151), (-0.362, -0.6337, 0.9795), (-0.1207, -0.6337, 0.9795), (-0.1207, -0.8871, 1.008), (-0.362, -0.1267, 1.106), (-0.1207, -0.1267, 1.106), (-0.1207, -0.3802, 1.012), (-0.8447, -0.1267, 1.106), (-0.6034, -0.1267, 1.106), (-0.6034, -0.3802, 1.012), (-0.154, -0.09707, -1.36), (-0.154, -0.03236, -1.36), (-0.2157, -0.03236, -1.36), (-0.03081, -0.09707, -1.36), (-0.03081, -0.03236, -1.36), (-0.09242, -0.03236, -1.36), (-0.03081, -0.2265, -1.36), (-0.03081, -0.1618, -1.36), (-0.09242, -0.1618, -1.36), (-0.09242, -0.2265, -1.36), (-0.09242, -0.09707, -1.36), (-0.2157, -0.09707, -1.36), (-0.8447, -0.3802, 1.012), (-0.362, -0.3802, 1.012), (-0.362, -0.8871, 1.008), (0.9654, -0.3802, 0.88), (0.9654, -0.3802, 0.362), (0.9654, -0.8871, 0.362), (-0.362, -1.014, 0.887), (-0.362, -1.014, 0.362), (-0.8447, -1.014, 0.362), (-0.9654, 0.3802, 0.9741), (-0.9654, 0.5104, 0.362), (-0.9654, 0.8871, 0.362), (-0.1598, 0.4476, -1.141), (-0.362, 1.014, -0.362), (-0.8447, 1.014, -0.362), (-0.362, 1.014, 0.1207), (-0.362, 1.014, 0.6175), (-0.8447, 1.014, 0.6175), (0.6034, 1.014, 0.1207), (0.6034, 1.014, 0.6175), (0.1207, 1.014, 0.6175), (0.2664, 0.4476, -1.141), (0.6034, 1.014, -0.362), (0.1207, 1.014, -0.362), (-0.9654, 0.3802, -0.1207), (-0.7856, 0.3094, -0.7021), (-0.7856, 0.722, -0.7021), (-0.9654, -0.6337, -0.1207), (-0.7856, -0.5157, -0.7021), (-0.7856, -0.1266, -0.7021), (-0.9654, -0.6337, 0.9303), (-0.9654, -0.6337, 0.362), (-0.9654, -0.1267, 0.362), (-0.362, -1.014, -0.1207), (-0.2946, -0.8251, -0.7021), (-0.6874, -0.8251, -0.7021), (0.6034, -1.014, -0.1207), (0.491, -0.8251, -0.7021), (0.0982, -0.8251, -0.7021), (0.6034, -1.014, 0.887), (0.6034, -1.014, 0.362), (0.1207, -1.014, 0.362), (0.9654, -0.3802, -0.1207), (0.7856, -0.3094, -0.7021), (0.7856, -0.722, -0.7021), (0.9654, 0.6337, -0.1207), (0.7856, 0.5157, -0.7021), (0.7856, 0.1031, -0.7021), (0.9654, 0.6337, 0.8553), (0.9654, 0.6337, 0.362), (0.9654, 0.1267, 0.362), (0.1207, -0.3802, 1.012), (0.6034, -0.3802, 1.012), (0.6034, -0.8871, 1.008), (0.1207, 0.6337, 0.9795), (0.6034, 0.6337, 0.9795), (0.6034, 0.1267, 1.106), (-0.8447, 0.6337, 0.9795), (-0.362, 0.6337, 0.9795), (-0.362, 0.1267, 1.106), (-0.09242, 0.03236, -1.36), (-0.09242, 0.1618, -1.36), (-0.2157, 0.1618, -1.36), (0.154, 0.03236, -1.36), (0.154, 0.1618, -1.36), (0.03081, 0.1618, -1.36), (0.154, -0.2265, -1.36), (0.154, -0.09707, -1.36), (0.03081, -0.09707, -1.36), (0.03081, -0.2265, -1.36), (0.03081, 0.03236, -1.36), (-0.2157, 0.03236, -1.36), (-0.8447, 0.1267, 1.106), (0.1207, 0.1267, 1.106), (0.1207, -0.8871, 1.008), (0.9654, 0.1267, 0.9505), (0.9654, 0.1267, -0.1207), (0.9654, -0.8871, -0.1207), (0.1207, -1.014, 0.887), (0.1207, -1.014, -0.1207), (-0.8447, -1.014, -0.1207), (-0.9654, -0.1267, 1.016), (-0.9654, -0.1267, -0.1207), (-0.9654, 0.8871, -0.1207), (0.05327, 0.4476, -1.141), (0.1207, 1.014, 0.1207), (-0.8447, 1.014, 0.1207), (-0.3729, 0.4476, -1.141), (-0.9654, 0.8871, 0.8765), (-0.8447, -1.014, 0.887), (0.9654, -0.8871, 0.8765), (-0.8447, -0.8871, 1.008), (-0.2157, -0.2265, -1.36), (-0.9892, -0.3843, -1.161), (-0.9892, -0.3843, -1.046), (-0.9892, -0.2427, -1.161), (-0.9892, -0.2427, -1.046), (-0.4542, -0.3843, -1.161), (-0.4542, -0.3843, -1.046), (-0.4542, -0.2427, -1.161), (-0.4542, -0.2427, -1.046), (-1.397, -0.8432, 0.8358), (-1.397, -0.8432, 0.9502), (-1.397, -0.7017, 0.8358), (-1.397, -0.7017, 0.9502), (-0.8615, -0.8432, 0.8358), (-0.8615, -0.8432, 0.9502), (-0.8615, -0.7017, 0.8358), (-0.8615, -0.7017, 0.9502), (-1.397, -0.8181, 0.5609), (-1.397, -0.8181, 0.6753), (-1.397, -0.6766, 0.5609), (-1.397, -0.6766, 0.6753), (-0.8615, -0.8181, 0.5609), (-0.8615, -0.8181, 0.6753), (-0.8615, -0.6766, 0.5609), (-0.8615, -0.6766, 0.6753), (-0.9892, 0.2067, -1.161), (-0.9892, 0.2067, -1.046), (-0.9892, 0.3482, -1.161), (-0.9892, 0.3482, -1.046), (-0.4542, 0.2067, -1.161), (-0.4542, 0.2067, -1.046), (-0.4542, 0.3482, -1.161), (-0.4542, 0.3482, -1.046), (-1.397, 0.7037, 0.8358), (-1.397, 0.7037, 0.9502), (-1.397, 0.8452, 0.9502), (-1.397, 0.8452, 0.8358), (-0.8615, 0.8452, 0.8358), (-0.8615, 0.7037, 0.8358), (-0.8615, 0.7037, 0.9502), (-0.8615, 0.8452, 0.9502), (-0.9892, -0.3843, -1.161), (-0.9892, -0.3843, -1.046), (-0.9892, -0.2427, -1.046), (-0.9892, -0.2427, -1.161), (-0.4542, -0.2427, -1.161), (-0.4542, -0.3843, -1.161), (-0.4542, -0.3843, -1.046), (-0.4542, -0.2427, -1.046), (-1.397, 0.6977, 0.5609), (-1.397, 0.6977, 0.6753), (-1.397, 0.8393, 0.5609), (-1.397, 0.8393, 0.6753), (-0.8615, 0.6977, 0.5609), (-0.8615, 0.6977, 0.6753), (-0.8615, 0.8393, 0.5609), (-0.8615, 0.8393, 0.6753)], [], [(1537, 389, 2, 643), (1536, 649, 6, 396), (1535, 394, 5, 390), (1534, 396, 6, 392), (1533, 397, 7, 393), (1532, 387, 3, 645), (1531, 410, 15, 633), (1530, 411, 20, 652), (1529, 399, 9, 653), (1528, 414, 15, 405), (1527, 415, 21, 656), (1526, 409, 19, 657), (1525, 418, 14, 404), (1524, 419, 22, 660), (1523, 408, 18, 661), (1522, 422, 12, 402), (1521, 423, 23, 664), (1520, 406, 16, 665), (1519, 426, 18, 408), (1518, 427, 24, 668), (1517, 637, 19, 669), (1516, 430, 13, 631), (1515, 431, 25, 672), (1514, 401, 11, 673), (1513, 482, 73, 625), (1512, 483, 74, 676), (1511, 449, 41, 677), (1510, 486, 72, 624), (1509, 487, 75, 680), (1508, 479, 71, 681), (1507, 490, 31, 583), (1506, 491, 76, 684), (1505, 478, 70, 685), (1504, 494, 69, 621), (1503, 495, 77, 688), (1502, 589, 37, 689), (1501, 498, 68, 620), (1500, 499, 78, 692), (1499, 475, 67, 693), (1498, 502, 48, 456), (1497, 503, 79, 696), (1496, 474, 66, 697), (1495, 506, 65, 617), (1494, 507, 80, 700), (1493, 454, 46, 701), (1492, 510, 64, 616), (1491, 511, 81, 704), (1490, 471, 63, 705), (1489, 514, 42, 450), (1488, 515, 82, 708), (1487, 470, 62, 709), (1486, 518, 61, 613), (1485, 519, 83, 712), (1484, 456, 48, 713), (1483, 522, 60, 612), (1482, 523, 84, 716), (1481, 467, 59, 717), (1480, 526, 44, 452), (1479, 527, 85, 720), (1478, 466, 58, 721), (1477, 530, 57, 609), (1476, 531, 86, 724), (1475, 457, 49, 725), (1474, 534, 56, 608), (1473, 535, 87, 728), (1472, 463, 55, 729), (1471, 538, 45, 453), (1470, 539, 88, 732), (1469, 462, 54, 733), (1468, 542, 53, 605), (1467, 543, 89, 736), (1466, 447, 39, 737), (1465, 546, 52, 604), (1464, 547, 90, 740), (1463, 459, 51, 741), (1462, 550, 33, 585), (1461, 551, 91, 744), (1460, 458, 50, 745), (1459, 554, 45, 597), (1458, 555, 92, 748), (1457, 435, 27, 749), (1456, 558, 33, 441), (1455, 559, 93, 752), (1454, 445, 37, 753), (1453, 562, 32, 440), (1452, 563, 94, 756), (1451, 444, 36, 757), (1450, 566, 30, 438), (1449, 567, 95, 760), (1448, 442, 34, 761), (1447, 570, 36, 444), (1446, 571, 96, 764), (1445, 601, 49, 765), (1444, 574, 43, 595), (1443, 575, 97, 768), (1442, 437, 29, 769), (1441, 770, 289, 577), (1440, 771, 290, 772), (1439, 629, 149, 773), (1438, 774, 288, 576), (1437, 775, 291, 776), (1436, 767, 287, 777), (1435, 778, 115, 403), (1434, 779, 292, 780), (1433, 766, 286, 781), (1432, 782, 285, 573), (1431, 783, 293, 784), (1430, 409, 121, 785), (1429, 786, 284, 572), (1428, 787, 294, 788), (1427, 763, 283, 789), (1426, 790, 156, 636), (1425, 791, 295, 792), (1424, 762, 282, 793), (1423, 794, 281, 569), (1422, 795, 296, 796), (1421, 634, 154, 797), (1420, 798, 280, 568), (1419, 799, 297, 800), (1418, 759, 279, 801), (1417, 802, 150, 630), (1416, 803, 298, 804), (1415, 758, 278, 805), (1414, 806, 277, 565), (1413, 807, 299, 808), (1412, 636, 156, 809), (1411, 810, 276, 564), (1410, 811, 300, 812), (1409, 755, 275, 813), (1408, 814, 152, 632), (1407, 815, 301, 816), (1406, 754, 274, 817), (1405, 818, 273, 561), (1404, 819, 302, 820), (1403, 637, 157, 821), (1402, 822, 272, 560), (1401, 823, 303, 824), (1400, 751, 271, 825), (1399, 826, 153, 633), (1398, 827, 304, 828), (1397, 750, 270, 829), (1396, 830, 269, 557), (1395, 831, 305, 832), (1394, 627, 147, 833), (1393, 834, 268, 556), (1392, 835, 306, 836), (1391, 747, 267, 837), (1390, 838, 117, 405), (1389, 839, 307, 840), (1388, 746, 266, 841), (1387, 842, 265, 553), (1386, 843, 308, 844), (1385, 650, 170, 845), (1384, 846, 264, 552), (1383, 847, 309, 848), (1382, 743, 263, 849), (1381, 850, 105, 393), (1380, 851, 310, 852), (1379, 742, 262, 853), (1378, 854, 261, 549), (1377, 855, 311, 856), (1376, 651, 171, 857), (1375, 858, 260, 548), (1374, 859, 312, 860), (1373, 739, 259, 861), (1372, 862, 124, 412), (1371, 863, 313, 864), (1370, 738, 258, 865), (1369, 866, 257, 545), (1368, 867, 314, 868), (1367, 639, 159, 869), (1366, 870, 256, 544), (1365, 871, 315, 872), (1364, 735, 255, 873), (1363, 874, 125, 413), (1362, 875, 316, 876), (1361, 734, 254, 877), (1360, 878, 253, 541), (1359, 879, 317, 880), (1358, 654, 174, 881), (1357, 882, 252, 540), (1356, 883, 318, 884), (1355, 731, 251, 885), (1354, 886, 165, 645), (1353, 887, 319, 888), (1352, 730, 250, 889), (1351, 890, 249, 537), (1350, 891, 320, 892), (1349, 655, 175, 893), (1348, 894, 248, 536), (1347, 895, 321, 896), (1346, 727, 247, 897), (1345, 898, 128, 416), (1344, 899, 322, 900), (1343, 726, 246, 901), (1342, 902, 245, 533), (1341, 903, 323, 904), (1340, 649, 169, 905), (1339, 906, 244, 532), (1338, 907, 324, 908), (1337, 723, 243, 909), (1336, 910, 129, 417), (1335, 911, 325, 912), (1334, 722, 242, 913), (1333, 914, 241, 529), (1332, 915, 326, 916), (1331, 658, 178, 917), (1330, 918, 240, 528), (1329, 919, 327, 920), (1328, 719, 239, 921), (1327, 922, 164, 644), (1326, 923, 328, 924), (1325, 718, 238, 925), (1324, 926, 237, 525), (1323, 927, 329, 928), (1322, 659, 179, 929), (1321, 930, 236, 524), (1320, 931, 330, 932), (1319, 715, 235, 933), (1318, 934, 132, 420), (1317, 935, 331, 936), (1316, 714, 234, 937), (1315, 938, 233, 521), (1314, 939, 332, 940), (1313, 648, 168, 941), (1312, 942, 232, 520), (1311, 943, 333, 944), (1310, 711, 231, 945), (1309, 946, 133, 421), (1308, 947, 334, 948), (1307, 710, 230, 949), (1306, 950, 229, 517), (1305, 951, 335, 952), (1304, 662, 182, 953), (1303, 954, 228, 516), (1302, 955, 336, 956), (1301, 707, 227, 957), (1300, 958, 162, 642), (1299, 959, 337, 960), (1298, 706, 226, 961), (1297, 962, 225, 513), (1296, 963, 338, 964), (1295, 663, 183, 965), (1294, 966, 224, 512), (1293, 967, 339, 968), (1292, 703, 223, 969), (1291, 970, 136, 424), (1290, 971, 340, 972), (1289, 702, 222, 973), (1288, 974, 221, 509), (1287, 975, 341, 976), (1286, 646, 166, 977), (1285, 978, 220, 508), (1284, 979, 342, 980), (1283, 699, 219, 981), (1282, 982, 137, 425), (1281, 983, 343, 984), (1280, 698, 218, 985), (1279, 986, 217, 505), (1278, 987, 344, 988), (1277, 666, 186, 989), (1276, 990, 216, 504), (1275, 991, 345, 992), (1274, 695, 215, 993), (1273, 994, 168, 648), (1272, 995, 346, 996), (1271, 694, 214, 997), (1270, 998, 213, 501), (1269, 999, 347, 1000), (1268, 667, 187, 1001), (1267, 1002, 212, 500), (1266, 1003, 348, 1004), (1265, 691, 211, 1005), (1264, 1006, 140, 428), (1263, 1007, 349, 1008), (1262, 690, 210, 1009), (1261, 1010, 209, 497), (1260, 1011, 350, 1012), (1259, 397, 109, 1013), (1258, 1014, 208, 496), (1257, 1015, 351, 1016), (1256, 687, 207, 1017), (1255, 1018, 141, 429), (1254, 1019, 352, 1020), (1253, 686, 206, 1021), (1252, 1022, 205, 493), (1251, 1023, 353, 1024), (1250, 670, 190, 1025), (1249, 1026, 204, 492), (1248, 1027, 354, 1028), (1247, 683, 203, 1029), (1246, 1030, 103, 391), (1245, 1031, 355, 1032), (1244, 682, 202, 1033), (1243, 1034, 201, 489), (1242, 1035, 356, 1036), (1241, 671, 191, 1037), (1240, 1038, 200, 488), (1239, 1039, 357, 1040), (1238, 679, 199, 1041), (1237, 1042, 144, 432), (1236, 1043, 358, 1044), (1235, 678, 198, 1045), (1234, 1046, 197, 485), (1233, 1047, 359, 1048), (1232, 641, 161, 1049), (1231, 1050, 196, 484), (1230, 1051, 360, 1052), (1229, 675, 195, 1053), (1228, 1054, 145, 433), (1227, 1055, 361, 1056), (1226, 674, 194, 1057), (1225, 1058, 193, 481), (1224, 1059, 362, 1060), (1223, 593, 113, 1061), (1222, 1062, 192, 480), (1221, 1063, 363, 1064), (1220, 623, 143, 1065), (1219, 1066, 151, 439), (1218, 1067, 364, 1068), (1217, 622, 142, 1069), (1216, 1070, 189, 477), (1215, 1071, 365, 1072), (1214, 445, 157, 1073), (1213, 1074, 188, 476), (1212, 1075, 366, 1076), (1211, 619, 139, 1077), (1210, 1078, 120, 600), (1209, 1079, 367, 1080), (1208, 618, 138, 1081), (1207, 1082, 185, 473), (1206, 1083, 368, 1084), (1205, 598, 118, 1085), (1204, 1086, 184, 472), (1203, 1087, 369, 1088), (1202, 615, 135, 1089), (1201, 1090, 114, 594), (1200, 1091, 370, 1092), (1199, 614, 134, 1093), (1198, 1094, 181, 469), (1197, 1095, 371, 1096), (1196, 600, 120, 1097), (1195, 1098, 180, 468), (1194, 1099, 372, 1100), (1193, 611, 131, 1101), (1192, 1102, 116, 596), (1191, 1103, 373, 1104), (1190, 610, 130, 1105), (1189, 1106, 177, 465), (1188, 1107, 374, 1108), (1187, 601, 121, 1109), (1186, 1110, 176, 464), (1185, 1111, 375, 1112), (1184, 607, 127, 1113), (1183, 1114, 117, 597), (1182, 1115, 376, 1116), (1181, 606, 126, 1117), (1180, 1118, 173, 461), (1179, 1119, 377, 1120), (1178, 591, 111, 1121), (1177, 1122, 172, 460), (1176, 1123, 378, 1124), (1175, 603, 123, 1125), (1174, 1126, 153, 441), (1173, 1127, 379, 1128), (1172, 602, 122, 1129), (1171, 1130, 165, 453), (1170, 1131, 380, 1132), (1169, 579, 99, 1133), (1168, 1134, 105, 585), (1167, 1135, 381, 1136), (1166, 589, 109, 1137), (1165, 1138, 104, 584), (1164, 1139, 382, 1140), (1163, 588, 108, 1141), (1162, 1142, 102, 582), (1161, 1143, 383, 1144), (1160, 586, 106, 1145), (1159, 1146, 108, 588), (1158, 1147, 384, 1148), (1157, 457, 169, 1149), (1156, 1150, 163, 451), (1155, 1151, 385, 1152), (1154, 581, 101, 1153), (1151, 1154, 1153, 385), (289, 769, 1154, 1151), (769, 29, 581, 1154), (766, 1155, 1152, 286), (97, 577, 1155, 766), (577, 289, 1151, 1155), (574, 1156, 451, 43), (286, 1152, 1156, 574), (1152, 385, 1150, 1156), (1147, 1157, 1149, 384), (285, 765, 1157, 1147), (765, 49, 457, 1157), (762, 1158, 1148, 282), (96, 573, 1158, 762), (573, 285, 1147, 1158), (570, 1159, 588, 36), (282, 1148, 1159, 570), (1148, 384, 1146, 1159), (1143, 1160, 1145, 383), (281, 761, 1160, 1143), (761, 34, 586, 1160), (758, 1161, 1144, 278), (95, 569, 1161, 758), (569, 281, 1143, 1161), (566, 1162, 582, 30), (278, 1144, 1162, 566), (1144, 383, 1142, 1162), (1139, 1163, 1141, 382), (277, 757, 1163, 1139), (757, 36, 588, 1163), (754, 1164, 1140, 274), (94, 565, 1164, 754), (565, 277, 1139, 1164), (562, 1165, 584, 32), (274, 1140, 1165, 562), (1140, 382, 1138, 1165), (1135, 1166, 1137, 381), (273, 753, 1166, 1135), (753, 37, 589, 1166), (750, 1167, 1136, 270), (93, 561, 1167, 750), (561, 273, 1135, 1167), (558, 1168, 585, 33), (270, 1136, 1168, 558), (1136, 381, 1134, 1168), (1131, 1169, 1133, 380), (269, 749, 1169, 1131), (749, 27, 579, 1169), (746, 1170, 1132, 266), (92, 557, 1170, 746), (557, 269, 1131, 1170), (554, 1171, 453, 45), (266, 1132, 1171, 554), (1132, 380, 1130, 1171), (1127, 1172, 1129, 379), (265, 745, 1172, 1127), (745, 50, 602, 1172), (742, 1173, 1128, 262), (91, 553, 1173, 742), (553, 265, 1127, 1173), (550, 1174, 441, 33), (262, 1128, 1174, 550), (1128, 379, 1126, 1174), (1123, 1175, 1125, 378), (261, 741, 1175, 1123), (741, 51, 603, 1175), (738, 1176, 1124, 258), (90, 549, 1176, 738), (549, 261, 1123, 1176), (546, 1177, 460, 52), (258, 1124, 1177, 546), (1124, 378, 1122, 1177), (1119, 1178, 1121, 377), (257, 737, 1178, 1119), (737, 39, 591, 1178), (734, 1179, 1120, 254), (89, 545, 1179, 734), (545, 257, 1119, 1179), (542, 1180, 461, 53), (254, 1120, 1180, 542), (1120, 377, 1118, 1180), (1115, 1181, 1117, 376), (253, 733, 1181, 1115), (733, 54, 606, 1181), (730, 1182, 1116, 250), (88, 541, 1182, 730), (541, 253, 1115, 1182), (538, 1183, 597, 45), (250, 1116, 1183, 538), (1116, 376, 1114, 1183), (1111, 1184, 1113, 375), (249, 729, 1184, 1111), (729, 55, 607, 1184), (726, 1185, 1112, 246), (87, 537, 1185, 726), (537, 249, 1111, 1185), (534, 1186, 464, 56), (246, 1112, 1186, 534), (1112, 375, 1110, 1186), (1107, 1187, 1109, 374), (245, 725, 1187, 1107), (725, 49, 601, 1187), (722, 1188, 1108, 242), (86, 533, 1188, 722), (533, 245, 1107, 1188), (530, 1189, 465, 57), (242, 1108, 1189, 530), (1108, 374, 1106, 1189), (1103, 1190, 1105, 373), (241, 721, 1190, 1103), (721, 58, 610, 1190), (718, 1191, 1104, 238), (85, 529, 1191, 718), (529, 241, 1103, 1191), (526, 1192, 596, 44), (238, 1104, 1192, 526), (1104, 373, 1102, 1192), (1099, 1193, 1101, 372), (237, 717, 1193, 1099), (717, 59, 611, 1193), (714, 1194, 1100, 234), (84, 525, 1194, 714), (525, 237, 1099, 1194), (522, 1195, 468, 60), (234, 1100, 1195, 522), (1100, 372, 1098, 1195), (1095, 1196, 1097, 371), (233, 713, 1196, 1095), (713, 48, 600, 1196), (710, 1197, 1096, 230), (83, 521, 1197, 710), (521, 233, 1095, 1197), (518, 1198, 469, 61), (230, 1096, 1198, 518), (1096, 371, 1094, 1198), (1091, 1199, 1093, 370), (229, 709, 1199, 1091), (709, 62, 614, 1199), (706, 1200, 1092, 226), (82, 517, 1200, 706), (517, 229, 1091, 1200), (514, 1201, 594, 42), (226, 1092, 1201, 514), (1092, 370, 1090, 1201), (1087, 1202, 1089, 369), (225, 705, 1202, 1087), (705, 63, 615, 1202), (702, 1203, 1088, 222), (81, 513, 1203, 702), (513, 225, 1087, 1203), (510, 1204, 472, 64), (222, 1088, 1204, 510), (1088, 369, 1086, 1204), (1083, 1205, 1085, 368), (221, 701, 1205, 1083), (701, 46, 598, 1205), (698, 1206, 1084, 218), (80, 509, 1206, 698), (509, 221, 1083, 1206), (506, 1207, 473, 65), (218, 1084, 1207, 506), (1084, 368, 1082, 1207), (1079, 1208, 1081, 367), (217, 697, 1208, 1079), (697, 66, 618, 1208), (694, 1209, 1080, 214), (79, 505, 1209, 694), (505, 217, 1079, 1209), (502, 1210, 600, 48), (214, 1080, 1210, 502), (1080, 367, 1078, 1210), (1075, 1211, 1077, 366), (213, 693, 1211, 1075), (693, 67, 619, 1211), (690, 1212, 1076, 210), (78, 501, 1212, 690), (501, 213, 1075, 1212), (498, 1213, 476, 68), (210, 1076, 1213, 498), (1076, 366, 1074, 1213), (1071, 1214, 1073, 365), (209, 689, 1214, 1071), (689, 37, 445, 1214), (686, 1215, 1072, 206), (77, 497, 1215, 686), (497, 209, 1071, 1215), (494, 1216, 477, 69), (206, 1072, 1216, 494), (1072, 365, 1070, 1216), (1067, 1217, 1069, 364), (205, 685, 1217, 1067), (685, 70, 622, 1217), (682, 1218, 1068, 202), (76, 493, 1218, 682), (493, 205, 1067, 1218), (490, 1219, 439, 31), (202, 1068, 1219, 490), (1068, 364, 1066, 1219), (1063, 1220, 1065, 363), (201, 681, 1220, 1063), (681, 71, 623, 1220), (678, 1221, 1064, 198), (75, 489, 1221, 678), (489, 201, 1063, 1221), (486, 1222, 480, 72), (198, 1064, 1222, 486), (1064, 363, 1062, 1222), (1059, 1223, 1061, 362), (197, 677, 1223, 1059), (677, 41, 593, 1223), (674, 1224, 1060, 194), (74, 485, 1224, 674), (485, 197, 1059, 1224), (482, 1225, 481, 73), (194, 1060, 1225, 482), (1060, 362, 1058, 1225), (1055, 1226, 1057, 361), (196, 676, 1226, 1055), (676, 74, 674, 1226), (623, 1227, 1056, 143), (71, 484, 1227, 623), (484, 196, 1055, 1227), (431, 1228, 433, 25), (143, 1056, 1228, 431), (1056, 361, 1054, 1228), (1051, 1229, 1053, 360), (146, 434, 1229, 1051), (434, 26, 675, 1229), (671, 1230, 1052, 191), (8, 626, 1230, 671), (626, 146, 1051, 1230), (479, 1231, 484, 71), (191, 1052, 1231, 479), (1052, 360, 1050, 1231), (1047, 1232, 1049, 359), (98, 386, 1232, 1047), (386, 1, 641, 1232), (675, 1233, 1048, 195), (26, 578, 1233, 675), (578, 98, 1047, 1233), (483, 1234, 485, 74), (195, 1048, 1234, 483), (1048, 359, 1046, 1234), (1043, 1235, 1045, 358), (200, 680, 1235, 1043), (680, 75, 678, 1235), (591, 1236, 1044, 111), (39, 488, 1236, 591), (488, 200, 1043, 1236), (399, 1237, 432, 9), (111, 1044, 1237, 399), (1044, 358, 1042, 1237), (1039, 1238, 1041, 357), (158, 446, 1238, 1039), (446, 38, 679, 1238), (639, 1239, 1040, 159), (0, 638, 1239, 639), (638, 158, 1039, 1239), (447, 1240, 488, 39), (159, 1040, 1240, 447), (1040, 357, 1038, 1240), (1035, 1241, 1037, 356), (110, 398, 1241, 1035), (398, 8, 671, 1241), (679, 1242, 1036, 199), (38, 590, 1242, 679), (590, 110, 1035, 1242), (487, 1243, 489, 75), (199, 1036, 1243, 487), (1036, 356, 1034, 1243), (1031, 1244, 1033, 355), (204, 684, 1244, 1031), (684, 76, 682, 1244), (579, 1245, 1032, 99), (27, 492, 1245, 579), (492, 204, 1031, 1245), (387, 1246, 391, 3), (99, 1032, 1246, 387), (1032, 355, 1030, 1246), (1027, 1247, 1029, 354), (144, 624, 1247, 1027), (624, 72, 683, 1247), (627, 1248, 1028, 147), (9, 432, 1248, 627), (432, 144, 1027, 1248), (435, 1249, 492, 27), (147, 1028, 1249, 435), (1028, 354, 1026, 1249), (1023, 1250, 1025, 353), (192, 672, 1250, 1023), (672, 25, 670, 1250), (683, 1251, 1024, 203), (72, 480, 1251, 683), (480, 192, 1023, 1251), (491, 1252, 493, 76), (203, 1024, 1252, 491), (1024, 353, 1022, 1252), (1019, 1253, 1021, 352), (208, 688, 1253, 1019), (688, 77, 686, 1253), (619, 1254, 1020, 139), (67, 496, 1254, 619), (496, 208, 1019, 1254), (427, 1255, 429, 24), (139, 1020, 1255, 427), (1020, 352, 1018, 1255), (1015, 1256, 1017, 351), (155, 443, 1256, 1015), (443, 35, 687, 1256), (667, 1257, 1016, 187), (17, 635, 1257, 667), (635, 155, 1015, 1257), (475, 1258, 496, 67), (187, 1016, 1258, 475), (1016, 351, 1014, 1258), (1011, 1259, 1013, 350), (107, 395, 1259, 1011), (395, 7, 397, 1259), (687, 1260, 1012, 207), (35, 587, 1260, 687), (587, 107, 1011, 1260), (495, 1261, 497, 77), (207, 1012, 1261, 495), (1012, 350, 1010, 1261), (1007, 1262, 1009, 349), (212, 692, 1262, 1007), (692, 78, 690, 1262), (598, 1263, 1008, 118), (46, 500, 1263, 598), (500, 212, 1007, 1263), (406, 1264, 428, 16), (118, 1008, 1264, 406), (1008, 349, 1006, 1264), (1003, 1265, 1005, 348), (167, 455, 1265, 1003), (455, 47, 691, 1265), (646, 1266, 1004, 166), (4, 647, 1266, 646), (647, 167, 1003, 1266), (454, 1267, 500, 46), (166, 1004, 1267, 454), (1004, 348, 1002, 1267), (999, 1268, 1001, 347), (119, 407, 1268, 999), (407, 17, 667, 1268), (691, 1269, 1000, 211), (47, 599, 1269, 691), (599, 119, 999, 1269), (499, 1270, 501, 78), (211, 1000, 1270, 499), (1000, 347, 998, 1270), (995, 1271, 997, 346), (216, 696, 1271, 995), (696, 79, 694, 1271), (586, 1272, 996, 106), (34, 504, 1272, 586), (504, 216, 995, 1272), (394, 1273, 648, 5), (106, 996, 1273, 394), (996, 346, 994, 1273), (991, 1274, 993, 345), (140, 620, 1274, 991), (620, 68, 695, 1274), (634, 1275, 992, 154), (16, 428, 1275, 634), (428, 140, 991, 1275), (442, 1276, 504, 34), (154, 992, 1276, 442), (992, 345, 990, 1276), (987, 1277, 989, 344), (188, 668, 1277, 987), (668, 24, 666, 1277), (695, 1278, 988, 215), (68, 476, 1278, 695), (476, 188, 987, 1278), (503, 1279, 505, 79), (215, 988, 1279, 503), (988, 344, 986, 1279), (983, 1280, 985, 343), (220, 700, 1280, 983), (700, 80, 698, 1280), (615, 1281, 984, 135), (63, 508, 1281, 615), (508, 220, 983, 1281), (423, 1282, 425, 23), (135, 984, 1282, 423), (984, 343, 982, 1282), (979, 1283, 981, 342), (148, 436, 1283, 979), (436, 28, 699, 1283), (663, 1284, 980, 183), (10, 628, 1284, 663), (628, 148, 979, 1284), (471, 1285, 508, 63), (183, 980, 1285, 471), (980, 342, 978, 1285), (975, 1286, 977, 341), (100, 388, 1286, 975), (388, 4, 646, 1286), (699, 1287, 976, 219), (28, 580, 1287, 699), (580, 100, 975, 1287), (507, 1288, 509, 80), (219, 976, 1288, 507), (976, 341, 974, 1288), (971, 1289, 973, 340), (224, 704, 1289, 971), (704, 81, 702, 1289), (590, 1290, 972, 110), (38, 512, 1290, 590), (512, 224, 971, 1290), (398, 1291, 424, 8), (110, 972, 1291, 398), (972, 340, 970, 1291), (967, 1292, 969, 339), (160, 448, 1292, 967), (448, 40, 703, 1292), (638, 1293, 968, 158), (0, 640, 1293, 638), (640, 160, 967, 1293), (446, 1294, 512, 38), (158, 968, 1294, 446), (968, 339, 966, 1294), (963, 1295, 965, 338), (112, 400, 1295, 963), (400, 10, 663, 1295), (703, 1296, 964, 223), (40, 592, 1296, 703), (592, 112, 963, 1296), (511, 1297, 513, 81), (223, 964, 1297, 511), (964, 338, 962, 1297), (959, 1298, 961, 337), (228, 708, 1298, 959), (708, 82, 706, 1298), (578, 1299, 960, 98), (26, 516, 1299, 578), (516, 228, 959, 1299), (386, 1300, 642, 1), (98, 960, 1300, 386), (960, 337, 958, 1300), (955, 1301, 957, 336), (136, 616, 1301, 955), (616, 64, 707, 1301), (626, 1302, 956, 146), (8, 424, 1302, 626), (424, 136, 955, 1302), (434, 1303, 516, 26), (146, 956, 1303, 434), (956, 336, 954, 1303), (951, 1304, 953, 335), (184, 664, 1304, 951), (664, 23, 662, 1304), (707, 1305, 952, 227), (64, 472, 1305, 707), (472, 184, 951, 1305), (515, 1306, 517, 82), (227, 952, 1306, 515), (952, 335, 950, 1306), (947, 1307, 949, 334), (232, 712, 1307, 947), (712, 83, 710, 1307), (611, 1308, 948, 131), (59, 520, 1308, 611), (520, 232, 947, 1308), (419, 1309, 421, 22), (131, 948, 1309, 419), (948, 334, 946, 1309), (943, 1310, 945, 333), (150, 438, 1310, 943), (438, 30, 711, 1310), (659, 1311, 944, 179), (12, 630, 1311, 659), (630, 150, 943, 1311), (467, 1312, 520, 59), (179, 944, 1312, 467), (944, 333, 942, 1312), (939, 1313, 941, 332), (102, 390, 1313, 939), (390, 5, 648, 1313), (711, 1314, 940, 231), (30, 582, 1314, 711), (582, 102, 939, 1314), (519, 1315, 521, 83), (231, 940, 1315, 519), (940, 332, 938, 1315), (935, 1316, 937, 331), (236, 716, 1316, 935), (716, 84, 714, 1316), (593, 1317, 936, 113), (41, 524, 1317, 593), (524, 236, 935, 1317), (401, 1318, 420, 11), (113, 936, 1318, 401), (936, 331, 934, 1318), (931, 1319, 933, 330), (162, 450, 1319, 931), (450, 42, 715, 1319), (641, 1320, 932, 161), (1, 642, 1320, 641), (642, 162, 931, 1320), (449, 1321, 524, 41), (161, 932, 1321, 449), (932, 330, 930, 1321), (927, 1322, 929, 329), (114, 402, 1322, 927), (402, 12, 659, 1322), (715, 1323, 928, 235), (42, 594, 1323, 715), (594, 114, 927, 1323), (523, 1324, 525, 84), (235, 928, 1324, 523), (928, 329, 926, 1324), (923, 1325, 925, 328), (240, 720, 1325, 923), (720, 85, 718, 1325), (581, 1326, 924, 101), (29, 528, 1326, 581), (528, 240, 923, 1326), (389, 1327, 644, 2), (101, 924, 1327, 389), (924, 328, 922, 1327), (919, 1328, 921, 327), (132, 612, 1328, 919), (612, 60, 719, 1328), (629, 1329, 920, 149), (11, 420, 1329, 629), (420, 132, 919, 1329), (437, 1330, 528, 29), (149, 920, 1330, 437), (920, 327, 918, 1330), (915, 1331, 917, 326), (180, 660, 1331, 915), (660, 22, 658, 1331), (719, 1332, 916, 239), (60, 468, 1332, 719), (468, 180, 915, 1332), (527, 1333, 529, 85), (239, 916, 1333, 527), (916, 326, 914, 1333), (911, 1334, 913, 325), (244, 724, 1334, 911), (724, 86, 722, 1334), (607, 1335, 912, 127), (55, 532, 1335, 607), (532, 244, 911, 1335), (415, 1336, 417, 21), (127, 912, 1336, 415), (912, 325, 910, 1336), (907, 1337, 909, 324), (152, 440, 1337, 907), (440, 32, 723, 1337), (655, 1338, 908, 175), (14, 632, 1338, 655), (632, 152, 907, 1338), (463, 1339, 532, 55), (175, 908, 1339, 463), (908, 324, 906, 1339), (903, 1340, 905, 323), (104, 392, 1340, 903), (392, 6, 649, 1340), (723, 1341, 904, 243), (32, 584, 1341, 723), (584, 104, 903, 1341), (531, 1342, 533, 86), (243, 904, 1342, 531), (904, 323, 902, 1342), (899, 1343, 901, 322), (248, 728, 1343, 899), (728, 87, 726, 1343), (595, 1344, 900, 115), (43, 536, 1344, 595), (536, 248, 899, 1344), (403, 1345, 416, 13), (115, 900, 1345, 403), (900, 322, 898, 1345), (895, 1346, 897, 321), (164, 452, 1346, 895), (452, 44, 727, 1346), (643, 1347, 896, 163), (2, 644, 1347, 643), (644, 164, 895, 1347), (451, 1348, 536, 43), (163, 896, 1348, 451), (896, 321, 894, 1348), (891, 1349, 893, 320), (116, 404, 1349, 891), (404, 14, 655, 1349), (727, 1350, 892, 247), (44, 596, 1350, 727), (596, 116, 891, 1350), (535, 1351, 537, 87), (247, 892, 1351, 535), (892, 320, 890, 1351), (887, 1352, 889, 319), (252, 732, 1352, 887), (732, 88, 730, 1352), (583, 1353, 888, 103), (31, 540, 1353, 583), (540, 252, 887, 1353), (391, 1354, 645, 3), (103, 888, 1354, 391), (888, 319, 886, 1354), (883, 1355, 885, 318), (128, 608, 1355, 883), (608, 56, 731, 1355), (631, 1356, 884, 151), (13, 416, 1356, 631), (416, 128, 883, 1356), (439, 1357, 540, 31), (151, 884, 1357, 439), (884, 318, 882, 1357), (879, 1358, 881, 317), (176, 656, 1358, 879), (656, 21, 654, 1358), (731, 1359, 880, 251), (56, 464, 1359, 731), (464, 176, 879, 1359), (539, 1360, 541, 88), (251, 880, 1360, 539), (880, 317, 878, 1360), (875, 1361, 877, 316), (256, 736, 1361, 875), (736, 89, 734, 1361), (603, 1362, 876, 123), (51, 544, 1362, 603), (544, 256, 875, 1362), (411, 1363, 413, 20), (123, 876, 1363, 411), (876, 316, 874, 1363), (871, 1364, 873, 315), (112, 592, 1364, 871), (592, 40, 735, 1364), (651, 1365, 872, 171), (10, 400, 1365, 651), (400, 112, 871, 1365), (459, 1366, 544, 51), (171, 872, 1366, 459), (872, 315, 870, 1366), (867, 1367, 869, 314), (160, 640, 1367, 867), (640, 0, 639, 1367), (735, 1368, 868, 255), (40, 448, 1368, 735), (448, 160, 867, 1368), (543, 1369, 545, 89), (255, 868, 1369, 543), (868, 314, 866, 1369), (863, 1370, 865, 313), (260, 740, 1370, 863), (740, 90, 738, 1370), (599, 1371, 864, 119), (47, 548, 1371, 599), (548, 260, 863, 1371), (407, 1372, 412, 17), (119, 864, 1372, 407), (864, 313, 862, 1372), (859, 1373, 861, 312), (100, 580, 1373, 859), (580, 28, 739, 1373), (647, 1374, 860, 167), (4, 388, 1374, 647), (388, 100, 859, 1374), (455, 1375, 548, 47), (167, 860, 1375, 455), (860, 312, 858, 1375), (855, 1376, 857, 311), (148, 628, 1376, 855), (628, 10, 651, 1376), (739, 1377, 856, 259), (28, 436, 1377, 739), (436, 148, 855, 1377), (547, 1378, 549, 90), (259, 856, 1378, 547), (856, 311, 854, 1378), (851, 1379, 853, 310), (264, 744, 1379, 851), (744, 91, 742, 1379), (587, 1380, 852, 107), (35, 552, 1380, 587), (552, 264, 851, 1380), (395, 1381, 393, 7), (107, 852, 1381, 395), (852, 310, 850, 1381), (847, 1382, 849, 309), (124, 604, 1382, 847), (604, 52, 743, 1382), (635, 1383, 848, 155), (17, 412, 1383, 635), (412, 124, 847, 1383), (443, 1384, 552, 35), (155, 848, 1384, 443), (848, 309, 846, 1384), (843, 1385, 845, 308), (172, 652, 1385, 843), (652, 20, 650, 1385), (743, 1386, 844, 263), (52, 460, 1386, 743), (460, 172, 843, 1386), (551, 1387, 553, 91), (263, 844, 1387, 551), (844, 308, 842, 1387), (839, 1388, 841, 307), (268, 748, 1388, 839), (748, 92, 746, 1388), (602, 1389, 840, 122), (50, 556, 1389, 602), (556, 268, 839, 1389), (410, 1390, 405, 15), (122, 840, 1390, 410), (840, 307, 838, 1390), (835, 1391, 837, 306), (125, 605, 1391, 835), (605, 53, 747, 1391), (650, 1392, 836, 170), (20, 413, 1392, 650), (413, 125, 835, 1392), (458, 1393, 556, 50), (170, 836, 1393, 458), (836, 306, 834, 1393), (831, 1394, 833, 305), (173, 653, 1394, 831), (653, 9, 627, 1394), (747, 1395, 832, 267), (53, 461, 1395, 747), (461, 173, 831, 1395), (555, 1396, 557, 92), (267, 832, 1396, 555), (832, 305, 830, 1396), (827, 1397, 829, 304), (272, 752, 1397, 827), (752, 93, 750, 1397), (606, 1398, 828, 126), (54, 560, 1398, 606), (560, 272, 827, 1398), (414, 1399, 633, 15), (126, 828, 1399, 414), (828, 304, 826, 1399), (823, 1400, 825, 303), (129, 609, 1400, 823), (609, 57, 751, 1400), (654, 1401, 824, 174), (21, 417, 1401, 654), (417, 129, 823, 1401), (462, 1402, 560, 54), (174, 824, 1402, 462), (824, 303, 822, 1402), (819, 1403, 821, 302), (177, 657, 1403, 819), (657, 19, 637, 1403), (751, 1404, 820, 271), (57, 465, 1404, 751), (465, 177, 819, 1404), (559, 1405, 561, 93), (271, 820, 1405, 559), (820, 302, 818, 1405), (815, 1406, 817, 301), (276, 756, 1406, 815), (756, 94, 754, 1406), (610, 1407, 816, 130), (58, 564, 1407, 610), (564, 276, 815, 1407), (418, 1408, 632, 14), (130, 816, 1408, 418), (816, 301, 814, 1408), (811, 1409, 813, 300), (133, 613, 1409, 811), (613, 61, 755, 1409), (658, 1410, 812, 178), (22, 421, 1410, 658), (421, 133, 811, 1410), (466, 1411, 564, 58), (178, 812, 1411, 466), (812, 300, 810, 1411), (807, 1412, 809, 299), (181, 661, 1412, 807), (661, 18, 636, 1412), (755, 1413, 808, 275), (61, 469, 1413, 755), (469, 181, 807, 1413), (563, 1414, 565, 94), (275, 808, 1414, 563), (808, 299, 806, 1414), (803, 1415, 805, 298), (280, 760, 1415, 803), (760, 95, 758, 1415), (614, 1416, 804, 134), (62, 568, 1416, 614), (568, 280, 803, 1416), (422, 1417, 630, 12), (134, 804, 1417, 422), (804, 298, 802, 1417), (799, 1418, 801, 297), (137, 617, 1418, 799), (617, 65, 759, 1418), (662, 1419, 800, 182), (23, 425, 1419, 662), (425, 137, 799, 1419), (470, 1420, 568, 62), (182, 800, 1420, 470), (800, 297, 798, 1420), (795, 1421, 797, 296), (185, 665, 1421, 795), (665, 16, 634, 1421), (759, 1422, 796, 279), (65, 473, 1422, 759), (473, 185, 795, 1422), (567, 1423, 569, 95), (279, 796, 1423, 567), (796, 296, 794, 1423), (791, 1424, 793, 295), (284, 764, 1424, 791), (764, 96, 762, 1424), (618, 1425, 792, 138), (66, 572, 1425, 618), (572, 284, 791, 1425), (426, 1426, 636, 18), (138, 792, 1426, 426), (792, 295, 790, 1426), (787, 1427, 789, 294), (141, 621, 1427, 787), (621, 69, 763, 1427), (666, 1428, 788, 186), (24, 429, 1428, 666), (429, 141, 787, 1428), (474, 1429, 572, 66), (186, 788, 1429, 474), (788, 294, 786, 1429), (783, 1430, 785, 293), (189, 669, 1430, 783), (669, 19, 409, 1430), (763, 1431, 784, 283), (69, 477, 1431, 763), (477, 189, 783, 1431), (571, 1432, 573, 96), (283, 784, 1432, 571), (784, 293, 782, 1432), (779, 1433, 781, 292), (288, 768, 1433, 779), (768, 97, 766, 1433), (622, 1434, 780, 142), (70, 576, 1434, 622), (576, 288, 779, 1434), (430, 1435, 403, 13), (142, 780, 1435, 430), (780, 292, 778, 1435), (775, 1436, 777, 291), (145, 625, 1436, 775), (625, 73, 767, 1436), (670, 1437, 776, 190), (25, 433, 1437, 670), (433, 145, 775, 1437), (478, 1438, 576, 70), (190, 776, 1438, 478), (776, 291, 774, 1438), (771, 1439, 773, 290), (193, 673, 1439, 771), (673, 11, 629, 1439), (767, 1440, 772, 287), (73, 481, 1440, 767), (481, 193, 771, 1440), (575, 1441, 577, 97), (287, 772, 1441, 575), (772, 290, 770, 1441), (770, 1442, 769, 289), (290, 773, 1442, 770), (773, 149, 437, 1442), (774, 1443, 768, 288), (291, 777, 1443, 774), (777, 287, 575, 1443), (778, 1444, 595, 115), (292, 781, 1444, 778), (781, 286, 574, 1444), (782, 1445, 765, 285), (293, 785, 1445, 782), (785, 121, 601, 1445), (786, 1446, 764, 284), (294, 789, 1446, 786), (789, 283, 571, 1446), (790, 1447, 444, 156), (295, 793, 1447, 790), (793, 282, 570, 1447), (794, 1448, 761, 281), (296, 797, 1448, 794), (797, 154, 442, 1448), (798, 1449, 760, 280), (297, 801, 1449, 798), (801, 279, 567, 1449), (802, 1450, 438, 150), (298, 805, 1450, 802), (805, 278, 566, 1450), (806, 1451, 757, 277), (299, 809, 1451, 806), (809, 156, 444, 1451), (810, 1452, 756, 276), (300, 813, 1452, 810), (813, 275, 563, 1452), (814, 1453, 440, 152), (301, 817, 1453, 814), (817, 274, 562, 1453), (818, 1454, 753, 273), (302, 821, 1454, 818), (821, 157, 445, 1454), (822, 1455, 752, 272), (303, 825, 1455, 822), (825, 271, 559, 1455), (826, 1456, 441, 153), (304, 829, 1456, 826), (829, 270, 558, 1456), (830, 1457, 749, 269), (305, 833, 1457, 830), (833, 147, 435, 1457), (834, 1458, 748, 268), (306, 837, 1458, 834), (837, 267, 555, 1458), (838, 1459, 597, 117), (307, 841, 1459, 838), (841, 266, 554, 1459), (842, 1460, 745, 265), (308, 845, 1460, 842), (845, 170, 458, 1460), (846, 1461, 744, 264), (309, 849, 1461, 846), (849, 263, 551, 1461), (850, 1462, 585, 105), (310, 853, 1462, 850), (853, 262, 550, 1462), (854, 1463, 741, 261), (311, 857, 1463, 854), (857, 171, 459, 1463), (858, 1464, 740, 260), (312, 861, 1464, 858), (861, 259, 547, 1464), (862, 1465, 604, 124), (313, 865, 1465, 862), (865, 258, 546, 1465), (866, 1466, 737, 257), (314, 869, 1466, 866), (869, 159, 447, 1466), (870, 1467, 736, 256), (315, 873, 1467, 870), (873, 255, 543, 1467), (874, 1468, 605, 125), (316, 877, 1468, 874), (877, 254, 542, 1468), (878, 1469, 733, 253), (317, 881, 1469, 878), (881, 174, 462, 1469), (882, 1470, 732, 252), (318, 885, 1470, 882), (885, 251, 539, 1470), (886, 1471, 453, 165), (319, 889, 1471, 886), (889, 250, 538, 1471), (890, 1472, 729, 249), (320, 893, 1472, 890), (893, 175, 463, 1472), (894, 1473, 728, 248), (321, 897, 1473, 894), (897, 247, 535, 1473), (898, 1474, 608, 128), (322, 901, 1474, 898), (901, 246, 534, 1474), (902, 1475, 725, 245), (323, 905, 1475, 902), (905, 169, 457, 1475), (906, 1476, 724, 244), (324, 909, 1476, 906), (909, 243, 531, 1476), (910, 1477, 609, 129), (325, 913, 1477, 910), (913, 242, 530, 1477), (914, 1478, 721, 241), (326, 917, 1478, 914), (917, 178, 466, 1478), (918, 1479, 720, 240), (327, 921, 1479, 918), (921, 239, 527, 1479), (922, 1480, 452, 164), (328, 925, 1480, 922), (925, 238, 526, 1480), (926, 1481, 717, 237), (329, 929, 1481, 926), (929, 179, 467, 1481), (930, 1482, 716, 236), (330, 933, 1482, 930), (933, 235, 523, 1482), (934, 1483, 612, 132), (331, 937, 1483, 934), (937, 234, 522, 1483), (938, 1484, 713, 233), (332, 941, 1484, 938), (941, 168, 456, 1484), (942, 1485, 712, 232), (333, 945, 1485, 942), (945, 231, 519, 1485), (946, 1486, 613, 133), (334, 949, 1486, 946), (949, 230, 518, 1486), (950, 1487, 709, 229), (335, 953, 1487, 950), (953, 182, 470, 1487), (954, 1488, 708, 228), (336, 957, 1488, 954), (957, 227, 515, 1488), (958, 1489, 450, 162), (337, 961, 1489, 958), (961, 226, 514, 1489), (962, 1490, 705, 225), (338, 965, 1490, 962), (965, 183, 471, 1490), (966, 1491, 704, 224), (339, 969, 1491, 966), (969, 223, 511, 1491), (970, 1492, 616, 136), (340, 973, 1492, 970), (973, 222, 510, 1492), (974, 1493, 701, 221), (341, 977, 1493, 974), (977, 166, 454, 1493), (978, 1494, 700, 220), (342, 981, 1494, 978), (981, 219, 507, 1494), (982, 1495, 617, 137), (343, 985, 1495, 982), (985, 218, 506, 1495), (986, 1496, 697, 217), (344, 989, 1496, 986), (989, 186, 474, 1496), (990, 1497, 696, 216), (345, 993, 1497, 990), (993, 215, 503, 1497), (994, 1498, 456, 168), (346, 997, 1498, 994), (997, 214, 502, 1498), (998, 1499, 693, 213), (347, 1001, 1499, 998), (1001, 187, 475, 1499), (1002, 1500, 692, 212), (348, 1005, 1500, 1002), (1005, 211, 499, 1500), (1006, 1501, 620, 140), (349, 1009, 1501, 1006), (1009, 210, 498, 1501), (1010, 1502, 689, 209), (350, 1013, 1502, 1010), (1013, 109, 589, 1502), (1014, 1503, 688, 208), (351, 1017, 1503, 1014), (1017, 207, 495, 1503), (1018, 1504, 621, 141), (352, 1021, 1504, 1018), (1021, 206, 494, 1504), (1022, 1505, 685, 205), (353, 1025, 1505, 1022), (1025, 190, 478, 1505), (1026, 1506, 684, 204), (354, 1029, 1506, 1026), (1029, 203, 491, 1506), (1030, 1507, 583, 103), (355, 1033, 1507, 1030), (1033, 202, 490, 1507), (1034, 1508, 681, 201), (356, 1037, 1508, 1034), (1037, 191, 479, 1508), (1038, 1509, 680, 200), (357, 1041, 1509, 1038), (1041, 199, 487, 1509), (1042, 1510, 624, 144), (358, 1045, 1510, 1042), (1045, 198, 486, 1510), (1046, 1511, 677, 197), (359, 1049, 1511, 1046), (1049, 161, 449, 1511), (1050, 1512, 676, 196), (360, 1053, 1512, 1050), (1053, 195, 483, 1512), (1054, 1513, 625, 145), (361, 1057, 1513, 1054), (1057, 194, 482, 1513), (1058, 1514, 673, 193), (362, 1061, 1514, 1058), (1061, 113, 401, 1514), (1062, 1515, 672, 192), (363, 1065, 1515, 1062), (1065, 143, 431, 1515), (1066, 1516, 631, 151), (364, 1069, 1516, 1066), (1069, 142, 430, 1516), (1070, 1517, 669, 189), (365, 1073, 1517, 1070), (1073, 157, 637, 1517), (1074, 1518, 668, 188), (366, 1077, 1518, 1074), (1077, 139, 427, 1518), (1078, 1519, 408, 120), (367, 1081, 1519, 1078), (1081, 138, 426, 1519), (1082, 1520, 665, 185), (368, 1085, 1520, 1082), (1085, 118, 406, 1520), (1086, 1521, 664, 184), (369, 1089, 1521, 1086), (1089, 135, 423, 1521), (1090, 1522, 402, 114), (370, 1093, 1522, 1090), (1093, 134, 422, 1522), (1094, 1523, 661, 181), (371, 1097, 1523, 1094), (1097, 120, 408, 1523), (1098, 1524, 660, 180), (372, 1101, 1524, 1098), (1101, 131, 419, 1524), (1102, 1525, 404, 116), (373, 1105, 1525, 1102), (1105, 130, 418, 1525), (1106, 1526, 657, 177), (374, 1109, 1526, 1106), (1109, 121, 409, 1526), (1110, 1527, 656, 176), (375, 1113, 1527, 1110), (1113, 127, 415, 1527), (1114, 1528, 405, 117), (376, 1117, 1528, 1114), (1117, 126, 414, 1528), (1118, 1529, 653, 173), (377, 1121, 1529, 1118), (1121, 111, 399, 1529), (1122, 1530, 652, 172), (378, 1125, 1530, 1122), (1125, 123, 411, 1530), (1126, 1531, 633, 153), (379, 1129, 1531, 1126), (1129, 122, 410, 1531), (1130, 1532, 645, 165), (380, 1133, 1532, 1130), (1133, 99, 387, 1532), (1134, 1533, 393, 105), (381, 1137, 1533, 1134), (1137, 109, 397, 1533), (1138, 1534, 392, 104), (382, 1141, 1534, 1138), (1141, 108, 396, 1534), (1142, 1535, 390, 102), (383, 1145, 1535, 1142), (1145, 106, 394, 1535), (1146, 1536, 396, 108), (384, 1149, 1536, 1146), (1149, 169, 649, 1536), (1150, 1537, 643, 163), (385, 1153, 1537, 1150), (1153, 101, 389, 1537), (1538, 1539, 1541, 1540), (1540, 1541, 1545, 1544), (1544, 1545, 1543, 1542), (1542, 1543, 1539, 1538), (1540, 1544, 1542, 1538), (1545, 1541, 1539, 1543), (1546, 1547, 1549, 1548), (1548, 1549, 1553, 1552), (1552, 1553, 1551, 1550), (1550, 1551, 1547, 1546), (1548, 1552, 1550, 1546), (1553, 1549, 1547, 1551), (1554, 1555, 1557, 1556), (1556, 1557, 1561, 1560), (1560, 1561, 1559, 1558), (1558, 1559, 1555, 1554), (1556, 1560, 1558, 1554), (1561, 1557, 1555, 1559), (1562, 1563, 1565, 1564), (1564, 1565, 1569, 1568), (1568, 1569, 1567, 1566), (1566, 1567, 1563, 1562), (1564, 1568, 1566, 1562), (1569, 1565, 1563, 1567), (1570, 1571, 1572, 1573), (1573, 1574, 1575, 1570), (1575, 1576, 1571, 1570), (1577, 1572, 1571, 1576), (1573, 1572, 1577, 1574), (1574, 1577, 1576, 1575), (1578, 1579, 1580, 1581), (1581, 1582, 1583, 1578), (1583, 1584, 1579, 1578), (1585, 1580, 1579, 1584), (1581, 1580, 1585, 1582), (1582, 1585, 1584, 1583), (1586, 1587, 1589, 1588), (1588, 1589, 1593, 1592), (1592, 1593, 1591, 1590), (1590, 1591, 1587, 1586), (1588, 1592, 1590, 1586), (1593, 1589, 1587, 1591)])
me_cube.polygons.foreach_set('material_index', [0, 0, 0, 0, 0, 0, 0, 0, 0, 0, 3, 0, 0, 0, 0, 0, 0, 0, 0, 0, 0, 0, 0, 0, 0, 0, 0, 0, 0, 0, 0, 0, 0, 0, 0, 0, 0, 0, 0, 0, 0, 0, 0, 0, 0, 0, 0, 0, 0, 0, 0, 0, 0, 0, 0, 0, 0, 0, 0, 0, 3, 1, 0, 3, 1, 1, 0, 1, 1, 0, 0, 0, 0, 0, 0, 0, 0, 0, 0, 0, 0, 0, 1, 0, 0, 0, 0, 0, 0, 0, 0, 0, 0, 0, 0, 0, 0, 0, 0, 0, 0, 0, 0, 0, 0, 0, 0, 0, 0, 0, 0, 0, 0, 0, 0, 0, 0, 0, 0, 0, 0, 0, 0, 0, 0, 0, 0, 0, 0, 0, 0, 0, 1, 1, 0, 1, 3, 1, 0, 1, 1, 0, 0, 0, 0, 0, 0, 0, 0, 0, 0, 0, 0, 0, 0, 0, 0, 0, 0, 0, 0, 0, 0, 0, 0, 0, 0, 0, 0, 0, 0, 0, 0, 0, 0, 0, 0, 1, 1, 1, 1, 1, 1, 0, 1, 1, 1, 0, 0, 1, 0, 0, 1, 1, 1, 1, 0, 0, 1, 0, 0, 3, 3, 1, 0, 0, 0, 0, 0, 0, 0, 0, 0, 0, 0, 0, 0, 0, 0, 0, 0, 0, 0, 0, 0, 0, 0, 0, 0, 0, 0, 0, 0, 0, 0, 0, 0, 0, 0, 0, 0, 0, 0, 0, 0, 0, 0, 0, 0, 0, 0, 0, 0, 0, 0, 0, 0, 0, 0, 0, 0, 0, 0, 0, 0, 0, 0, 0, 0, 0, 0, 0, 0, 0, 0, 0, 0, 0, 0, 0, 0, 0, 0, 0, 0, 0, 0, 0, 0, 0, 0, 0, 0, 0, 0, 0, 0, 0, 0, 0, 0, 0, 0, 0, 0, 0, 0, 0, 0, 0, 0, 0, 0, 0, 0, 0, 0, 0, 0, 0, 0, 0, 0, 0, 0, 0, 0, 0, 0, 0, 0, 0, 0, 0, 0, 0, 0, 0, 0, 0, 0, 0, 0, 0, 0, 0, 0, 0, 1, 1, 0, 3, 1, 1, 0, 1, 1, 0, 0, 0, 0, 0, 0, 0, 0, 0, 0, 0, 0, 0, 1, 0, 0, 0, 0, 0, 0, 0, 0, 0, 0, 0, 0, 0, 0, 0, 0, 0, 0, 0, 0, 0, 0, 0, 0, 0, 0, 0, 0, 0, 0, 0, 0, 0, 0, 0, 0, 0, 0, 0, 0, 0, 0, 0, 0, 0, 0, 0, 0, 0, 1, 1, 0, 1, 1, 1, 0, 0, 0, 0, 0, 0, 0, 0, 0, 0, 0, 0, 0, 0, 0, 0, 0, 0, 0, 0, 0, 0, 0, 0, 0, 0, 0, 0, 0, 0, 0, 0, 0, 0, 0, 0, 0, 0, 0, 1, 1, 1, 1, 1, 1, 0, 0, 0, 1, 1, 1, 1, 1, 1, 3, 1, 1, 1, 1, 0, 1, 1, 1, 3, 1, 1, 0, 0, 0, 0, 0, 0, 0, 0, 0, 0, 0, 0, 0, 0, 0, 0, 0, 0, 0, 0, 0, 0, 0, 0, 0, 0, 0, 0, 0, 0, 0, 0, 0, 0, 0, 0, 0, 0, 0, 0, 0, 0, 0, 0, 0, 0, 0, 0, 0, 0, 0, 0, 0, 0, 0, 0, 0, 0, 0, 0, 0, 0, 0, 0, 0, 0, 0, 0, 0, 0, 0, 0, 0, 0, 0, 0, 0, 0, 0, 0, 0, 0, 0, 0, 0, 0, 0, 0, 0, 0, 0, 0, 0, 0, 0, 0, 0, 0, 0, 0, 0, 0, 0, 0, 0, 0, 0, 0, 0, 0, 0, 0, 0, 0, 0, 0, 0, 0, 0, 0, 0, 0, 0, 0, 0, 0, 0, 0, 0, 0, 0, 0, 0, 0, 0, 0, 0, 0, 0, 0, 0, 0, 0, 0, 0, 0, 0, 0, 0, 0, 0, 0, 0, 0, 0, 0, 0, 0, 0, 0, 0, 0, 0, 0, 0, 0, 0, 0, 0, 0, 0, 0, 0, 0, 0, 0, 0, 0, 0, 0, 0, 0, 0, 0, 0, 0, 0, 0, 0, 0, 0, 0, 0, 0, 0, 0, 0, 0, 0, 0, 0, 0, 0, 0, 0, 0, 0, 0, 0, 0, 0, 0, 0, 0, 0, 0, 0, 0, 0, 0, 0, 0, 0, 0, 0, 0, 0, 0, 0, 0, 0, 0, 0, 0, 0, 0, 0, 0, 0, 0, 0, 0, 0, 0, 0, 0, 0, 0, 0, 0, 0, 0, 0, 0, 0, 0, 0, 0, 0, 0, 0, 0, 0, 0, 0, 0, 0, 0, 0, 0, 0, 0, 0, 0, 0, 0, 0, 0, 0, 0, 0, 0, 0, 0, 0, 0, 0, 0, 0, 0, 0, 0, 0, 0, 0, 0, 0, 0, 0, 0, 0, 0, 0, 0, 0, 0, 0, 0, 0, 0, 0, 0, 0, 0, 0, 0, 0, 0, 0, 0, 0, 0, 0, 0, 0, 0, 0, 0, 0, 0, 0, 0, 0, 0, 0, 0, 0, 0, 0, 0, 0, 0, 0, 0, 0, 0, 0, 0, 0, 0, 0, 0, 0, 0, 0, 0, 0, 0, 0, 0, 0, 0, 0, 0, 0, 0, 0, 0, 0, 0, 0, 0, 0, 0, 0, 0, 0, 0, 0, 0, 0, 0, 0, 0, 0, 0, 0, 0, 0, 0, 0, 0, 0, 0, 0, 0, 0, 0, 0, 0, 0, 0, 0, 0, 0, 0, 0, 0, 0, 0, 0, 0, 0, 0, 0, 0, 0, 0, 0, 0, 0, 0, 0, 0, 0, 0, 0, 0, 0, 0, 0, 0, 3, 1, 1, 1, 1, 1, 3, 1, 3, 0, 0, 0, 0, 0, 0, 1, 1, 1, 0, 0, 0, 0, 0, 0, 1, 1, 1, 1, 1, 1, 0, 0, 1, 0, 0, 1, 0, 0, 0, 0, 0, 0, 0, 0, 1, 0, 0, 0, 0, 0, 0, 1, 1, 1, 1, 1, 1, 0, 0, 1, 0, 0, 0, 1, 1, 3, 0, 0, 1, 0, 0, 1, 1, 3, 3, 1, 3, 3, 1, 1, 1, 0, 0, 0, 0, 0, 0, 0, 0, 0, 0, 0, 0, 0, 0, 0, 0, 0, 0, 0, 0, 0, 0, 0, 0, 0, 0, 0, 0, 0, 0, 0, 0, 0, 0, 0, 0, 0, 0, 0, 0, 0, 0, 0, 0, 0, 0, 0, 0, 0, 0, 0, 0, 0, 0, 0, 0, 0, 0, 0, 0, 0, 0, 0, 0, 0, 0, 0, 0, 0, 0, 0, 0, 0, 0, 0, 0, 0, 0, 0, 0, 0, 0, 0, 0, 0, 0, 0, 0, 0, 0, 0, 0, 0, 0, 0, 0, 0, 0, 0, 0, 0, 0, 0, 0, 0, 0, 0, 0, 1, 1, 1, 1, 1, 1, 0, 0, 0, 3, 3, 3, 1, 3, 3, 1, 1, 3, 1, 1, 0, 1, 3, 1, 1, 1, 1, 0, 0, 0, 0, 0, 0, 0, 0, 0, 0, 0, 0, 0, 0, 0, 0, 0, 0, 0, 0, 0, 0, 0, 0, 0, 0, 0, 0, 0, 0, 0, 0, 0, 0, 0, 0, 0, 0, 0, 0, 0, 0, 0, 0, 0, 0, 0, 0, 0, 0, 0, 0, 0, 0, 0, 0, 0, 0, 0, 0, 0, 0, 0, 0, 0, 0, 0, 0, 0, 0, 0, 0, 0, 0, 0, 0, 0, 0, 0, 0, 0, 0, 0, 0, 0, 0, 0, 0, 0, 0, 0, 0, 0, 0, 0, 0, 0, 0, 0, 0, 0, 0, 0, 0, 0, 0, 0, 0, 0, 0, 0, 0, 0, 0, 0, 0, 0, 0, 0, 0, 0, 0, 0, 0, 0, 0, 0, 0, 0, 0, 0, 0, 0, 0, 0, 0, 0, 0, 0, 0, 0, 0, 0, 0, 1, 1, 0, 1, 3, 1, 0, 0, 0, 0, 0, 0, 0, 0, 0, 0, 0, 0, 0, 0, 0, 0, 0, 0, 0, 0, 0, 0, 0, 0, 0, 0, 0, 0, 0, 0, 0, 0, 0, 0, 0, 0, 0, 0, 0, 1, 1, 1, 1, 1, 1, 0, 0, 0, 1, 1, 1, 1, 1, 1, 1, 1, 1, 1, 1, 0, 1, 1, 1, 3, 3, 1, 0, 0, 0, 0, 0, 0, 0, 0, 0, 0, 0, 0, 0, 0, 0, 0, 0, 0, 0, 0, 0, 0, 0, 0, 0, 0, 0, 0, 0, 0, 0, 0, 0, 0, 0, 0, 0, 0, 0, 0, 0, 0, 0, 0, 0, 0, 0, 0, 0, 0, 0, 0, 0, 0, 0, 0, 0, 0, 0, 0, 0, 0, 0, 0, 0, 0, 0, 0, 0, 0, 0, 0, 0, 0, 0, 0, 0, 0, 0, 0, 0, 0, 0, 0, 0, 0, 0, 0, 0, 0, 0, 0, 0, 0, 0, 0, 0, 0, 0, 0, 0, 0, 0, 0, 0, 0, 0, 0, 0, 0, 0, 0, 0, 0, 0, 0, 0, 0, 0, 0, 0, 0, 0, 0, 0, 0, 0, 0, 0, 0, 0, 0, 0, 0, 0, 0, 0, 0, 0, 0, 0, 0, 0, 0, 1, 1, 0, 3, 1, 1, 0, 0, 0, 0, 0, 0, 0, 0, 0, 0, 0, 0, 0, 0, 0, 0, 0, 0, 0, 0, 0, 0, 0, 0, 0, 0, 0, 0, 0, 0, 4, 4, 4, 4, 4, 4, 4, 4, 4, 4, 4, 4, 4, 4, 4, 4, 4, 4, 4, 4, 4, 4, 4, 4, 4, 4, 4, 4, 4, 4, 4, 4, 4, 4, 4, 4, 4, 4, 4, 4, 4, 4])
me_cube.materials.append(mat_material)
me_cube.materials.append(mat_white_001)
me_cube.materials.append(mat_red)
me_cube.materials.append(mat_material_002)
me_cube.materials.append(mat_material_005)
me_cube.use_remesh_preserve_volume = False
me_cube.use_remesh_preserve_attributes = False
me_cube.use_mirror_vertex_groups = False
me_cube.update()

# ---- objects
ob_cube = bpy.data.objects.new('Cube', me_cube)
ob_camera = bpy.data.objects.new('Camera', cam_camera)

# ---- transforms, parenting, visibility, modifiers, constraints
ob_cube.location = (1.289, -0.9794, 1.658)
ob_cube.rotation_euler = (-0.01287, -0.01899, 2.32)
ob_cube.scale = (0.07365, 1.117, 1.382)
ob_cube.lock_rotations_4d = False
ob_cube.empty_display_type = 'ARROWS'
ob_cube.lineart.crease_threshold = 0.0
ob_camera.location = (7.481, -6.508, 5.344)
ob_camera.rotation_euler = (1.109, 0.0, 0.8149)
ob_camera.lock_rotations_4d = False
ob_camera.empty_display_type = 'ARROWS'
ob_camera.color = (0.0, 0.0, 0.0, 0.0)
ob_camera.display_type = 'WIRE'
ob_camera.lineart.crease_threshold = 0.0

# ---- collection membership
col_collection_1.objects.link(ob_cube)
col_collection_1.objects.link(ob_camera)

# ---- scene / render settings (as saved in the file)
scene.camera = ob_camera
scene.frame_start = 1; scene.frame_end = 250; scene.frame_set(2)
scene.render.engine = 'BLENDER_EEVEE_NEXT'
scene.render.resolution_percentage = 50
scene.render.dither_intensity = 0.0
scene.cycles.use_denoising = False
scene.cycles.samples = 128
scene.cycles.sampling_pattern = 'TABULATED_SOBOL'
scene.cycles.use_adaptive_sampling = False
scene.cycles.use_light_tree = False
scene.cycles.blur_glossy = 0.0
scene.cycles.sample_clamp_indirect = 0.0
scene.view_settings.view_transform = 'Standard'
bpy.context.view_layer.update()

# ---- added for rendering (the .blend has no usable light): sun
light_auto_sun = bpy.data.lights.new('AutoSun', 'SUN')
light_auto_sun.energy = 3.0
light_auto_sun.angle = 0.0523599
ob_auto_sun = bpy.data.objects.new('AutoSun', light_auto_sun)
scene.collection.objects.link(ob_auto_sun)
ob_auto_sun.rotation_euler = (0.872665, 0.174533, 0.523599)
bpy.context.view_layer.update()
